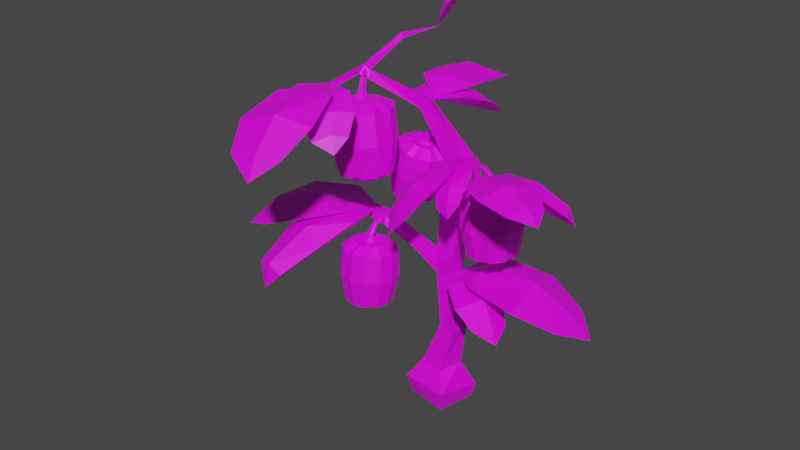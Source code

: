 # Source: Vegetable_Bell_Pepper_Green.blend  (saved by Blender 2.82.7; exported with 4.5.12 LTS)
import bpy
from mathutils import Matrix  # noqa: F401  (used for matrix-valued properties, if any)

bpy.ops.wm.read_factory_settings(use_empty=True)
scene = bpy.context.scene
scene.name = 'Scene'

# ---- collections
col_collection = bpy.data.collections.new('Collection'); scene.collection.children.link(col_collection)

# ---- images (referenced by path relative to the original .blend; pixels are not part of the script)
import os
ASSET_DIR = os.environ.get("B2B_ASSET_DIR", "")  # directory of the original .blend (textures are referenced by path, not embedded)
HERE = os.path.dirname(os.path.abspath(__file__))  # packed textures are extracted next to this script under _unpacked/

def load_image(name, relpath, width, height, colorspace="sRGB"):
    """Load a texture the original file referenced (path relative to the .blend, or extracted next to this script)."""
    p = next((c for c in (os.path.join(HERE, relpath), os.path.join(ASSET_DIR, relpath)) if relpath and os.path.exists(c)), "")
    if p:
        img = bpy.data.images.load(p, check_existing=True)
        img.name = name
    else:  # same state as the original file: an image datablock whose file is absent (Cycles renders it pink)
        img = bpy.data.images.new(name, width, height)
        img.source = "FILE"
        img.filepath = "//" + (relpath or name)
    img.colorspace_settings.name = colorspace
    return img
img_colorpalette_png = load_image('ColorPalette.png', 'ColorPalette.png', 1024, 1024, 'sRGB')

# ---- materials (node trees are filled in below, after node groups)
mat_colorpalette = bpy.data.materials.new('ColorPalette')
mat_colorpalette.use_transparent_shadow = False

# ---- material node trees
mat_colorpalette.use_nodes = True; mat_colorpalette.node_tree.nodes.clear()
_N = mat_colorpalette.node_tree.nodes; _L = mat_colorpalette.node_tree.links
n0 = _N.new('ShaderNodeOutputMaterial'); n0.name = 'Material Output'; n0.location = (300, 300)
n1 = _N.new('ShaderNodeBsdfPrincipled'); n1.name = 'Principled BSDF'; n1.location = (10, 300)
n1.distribution = 'GGX'
n1.subsurface_method = 'BURLEY'
n1.inputs[3].default_value = 1.45
n1.inputs[27].default_value = (0.0, 0.0, 0.0, 1.0)
n1.inputs[28].default_value = 1.0
n2 = _N.new('ShaderNodeTexImage'); n2.name = 'Image Texture'; n2.location = (-280, 280)
n2.image = img_colorpalette_png
_L.new(n1.outputs[0], n0.inputs[0])
_L.new(n2.outputs[0], n1.inputs[0])
n0.is_active_output = True

# ---- world
world_world = bpy.data.worlds.new('World'); scene.world = world_world
world_world.use_nodes = True; world_world.node_tree.nodes.clear()
_N = world_world.node_tree.nodes; _L = world_world.node_tree.links
n0 = _N.new('ShaderNodeOutputWorld'); n0.name = 'World Output'; n0.location = (300, 300)
n1 = _N.new('ShaderNodeBackground'); n1.name = 'Background'; n1.location = (10, 300)
n1.inputs[0].default_value = (0.05088, 0.05088, 0.05088, 1.0)
_L.new(n1.outputs[0], n0.inputs[0])
n0.is_active_output = True
world_world.color = (0.05088, 0.05088, 0.05088)
world_world.use_sun_shadow = False
world_world.sun_shadow_jitter_overblur = 0.0

# ---- meshes
me_cube_028 = bpy.data.meshes.new('Cube.028')
me_cube_028.from_pydata([(-0.294, -0.19, 0.07951), (-0.3385, -0.243, 0.4766), (-0.2102, 0.2643, 0.04276), (-0.1897, 0.2823, 0.5091), (0.2164, -0.2939, 0.08427), (0.269, -0.3482, 0.5267), (0.3052, 0.216, 0.04752), (0.3352, 0.2505, 0.344), (-0.1989, -0.09809, 0.8817), (-0.1023, 0.2012, 0.9275), (0.1076, -0.1803, 0.8625), (0.1899, 0.1263, 0.8625), (-0.01138, -0.02453, 1.749), (0.06627, 0.2149, 1.741), (0.2289, -0.07223, 1.761), (0.2452, 0.1461, 1.752), (-0.1063, 0.009555, 2.907), (-0.1351, 0.1641, 2.919), (0.1581, -0.0001983, 2.819), (0.08402, 0.2606, 2.775), (-0.0937, 0.02522, 4.171), (-0.1041, 0.242, 4.171), (0.1231, 0.03562, 4.171), (0.1127, 0.2524, 4.171), (0.003788, -0.002475, 5.357), (-0.03596, 0.224, 5.33), (0.2078, 0.03705, 5.486), (0.1892, 0.2508, 5.451), (-0.1713, -0.2509, 6.49), (-0.2268, -0.1182, 6.467), (-0.07017, -0.1994, 6.643), (-0.1415, -0.07565, 6.588), (-0.6051, -0.7238, 7.2), (-0.6831, -0.6611, 7.162), (-0.5938, -0.6639, 7.338), (-0.6522, -0.6169, 7.31), (-0.5897, -1.158, 7.133), (-0.6482, -1.146, 7.093), (-0.6191, -1.161, 7.228), (-0.6724, -1.151, 7.194), (-0.8664, -1.482, 6.485), (-0.1237, 0.1766, 3.212), (-0.09375, -0.004944, 3.2), (0.1439, -0.0204, 3.283), (0.0933, 0.266, 3.248), (0.169, 0.2466, 5.123), (0.1961, 0.0719, 5.124), (-0.0001835, 0.01824, 5.05), (-0.03561, 0.2457, 5.044), (-0.6029, -0.6061, 7.081), (-0.5871, -0.5799, 7.233), (-0.5379, -0.6254, 7.257), (-0.5373, -0.6668, 7.112), (-0.3186, -0.3979, 7.926), (-0.267, -0.4402, 7.958), (-0.2863, -0.394, 7.84), (-0.2352, -0.4419, 7.878), (-0.17, 0.05461, 7.914), (0.5538, -0.1376, 5.602), (0.5345, -0.1343, 5.752), (0.5237, -0.252, 5.802), (0.5327, -0.2377, 5.551), (0.8577, -0.5688, 5.631), (0.8835, -0.5537, 5.772), (0.8936, -0.6718, 5.812), (0.8662, -0.6933, 5.674), (1.071, -1.217, 5.277), (-0.318, -0.144, 3.604), (-0.3597, 0.00254, 3.463), (-0.3375, -0.1477, 3.452), (-0.3364, 0.0001599, 3.614), (-0.6762, -0.1115, 3.865), (-0.6733, -0.1367, 4.073), (-0.6449, -0.2779, 4.071), (-0.6328, -0.3077, 3.878), (-1.249, -0.06828, 3.922), (-1.268, -0.06833, 4.07), (-1.234, -0.2054, 4.087), (-1.211, -0.2108, 3.941), (-1.491, 0.01659, 3.575), (0.1224, 0.1069, 2.988), (1.569, 0.4916, 2.759), (1.649, -0.203, 2.842), (0.5339, 0.5352, 3.226), (0.5832, -0.2967, 3.199), (1.573, 0.1881, 2.949), (0.5028, 0.1302, 3.26), (1.186, -0.3951, 3.128), (1.083, 0.6455, 3.069), (1.144, 0.181, 3.323), (1.871, 0.1956, 2.518), (-0.5878, 1.088, 6.423), (0.9775, -0.1357, 2.484), (0.8206, -0.5353, 2.581), (0.483, 0.1948, 2.982), (0.2611, -0.2691, 3.033), (0.905, -0.3023, 2.625), (0.3498, -0.01496, 3.047), (0.5435, -0.5026, 2.87), (0.7917, 0.09098, 2.76), (0.7069, -0.1803, 2.943), (1.03, -0.3841, 2.301), (0.7144, 0.7821, 2.484), (1.005, 0.4657, 2.581), (0.2004, 0.4828, 2.982), (0.5198, 0.07983, 3.033), (0.8323, 0.6438, 2.625), (0.3304, 0.2711, 3.047), (0.8536, 0.231, 2.87), (0.4292, 0.7146, 2.76), (0.6357, 0.5193, 2.943), (0.9605, 0.7198, 2.301), (-0.04113, 1.213, 6.489), (-0.5299, 0.2581, 6.797), (0.1289, 0.3718, 6.776), (-0.3462, 1.118, 6.575), (-0.2042, 0.2696, 6.825), (0.1534, 0.8614, 6.719), (-0.667, 0.6857, 6.672), (-0.3022, 0.7763, 6.875), (-0.3788, 1.354, 6.229), (-0.03477, 0.6718, 6.202), (0.2978, 0.5824, 6.28), (-0.254, 0.248, 6.602), (0.1357, 0.1126, 6.642), (0.1045, 0.6289, 6.316), (-0.07488, 0.1606, 6.654), (0.2966, 0.3586, 6.512), (-0.1988, 0.5034, 6.424), (0.02502, 0.46, 6.571), (0.1586, 0.7355, 6.055), (-0.7429, 0.38, 6.202), (-0.5166, 0.6396, 6.28), (-0.4583, -0.003009, 6.602), (-0.1657, 0.2877, 6.642), (-0.6432, 0.4863, 6.316), (-0.3012, 0.1195, 6.654), (-0.316, 0.5402, 6.512), (-0.6636, 0.1586, 6.424), (-0.5264, 0.3407, 6.571), (-0.7153, 0.5817, 6.055), (-0.09779, 0.2527, 8.43), (0.05373, 0.1361, 8.579), (-0.2212, 0.1596, 8.149), (-0.0671, -0.03667, 8.16), (-0.04821, 0.195, 8.533), (-0.1572, 0.0564, 8.133), (0.008578, -0.01907, 8.417), (-0.1813, 0.2228, 8.314), (-0.1292, 0.08693, 8.371), (0.009352, 0.2642, 8.548), (-0.2219, -2.291, 6.567), (-0.8009, -2.386, 6.504), (-0.2571, -1.51, 7.327), (-0.9474, -1.571, 7.167), (-0.4831, -2.327, 6.674), (-0.598, -1.501, 7.307), (-0.9965, -2.053, 6.875), (-0.1311, -1.932, 7.017), (-0.5265, -2.027, 7.132), (-0.4433, -2.514, 6.219), (-0.7625, -1.795, 6.469), (-1.108, -1.692, 6.547), (-0.533, -1.448, 7.099), (-0.9331, -1.288, 7.154), (-0.9112, -1.759, 6.586), (-0.7174, -1.355, 7.17), (-1.107, -1.503, 6.886), (-0.5946, -1.673, 6.793), (-0.8331, -1.635, 6.932), (-0.9592, -1.821, 6.267), (-0.009971, -1.556, 6.698), (-0.2637, -1.812, 6.625), (-0.3068, -1.211, 7.244), (-0.6292, -1.488, 7.11), (-0.1257, -1.673, 6.749), (-0.4798, -1.331, 7.219), (-0.4795, -1.733, 6.879), (-0.09245, -1.362, 7.016), (-0.253, -1.558, 7.059), (-0.04181, -1.734, 6.452), (-0.8284, -0.1607, 4.062), (-1.835, -1.071, 3.726), (-2.194, -0.4985, 3.799), (-0.9195, -0.6811, 4.221), (-1.308, 0.02461, 4.189), (-1.967, -0.8091, 3.908), (-1.061, -0.3149, 4.254), (-1.874, -0.1399, 4.094), (-1.35, -1.005, 4.047), (-1.601, -0.6262, 4.287), (-2.217, -0.9373, 3.478), (-1.155, -1.496, 3.283), (-1.553, -1.402, 3.311), (-0.7471, -0.6841, 4.119), (-1.195, -0.5008, 4.146), (-1.339, -1.485, 3.443), (-0.9427, -0.5521, 4.192), (-1.475, -0.9724, 3.878), (-0.8956, -1.15, 3.775), (-1.143, -1.056, 4.059), (-1.351, -1.55, 2.941), (0.8186, -0.591, 5.741), (1.751, -0.7279, 5.778), (1.6, -1.167, 5.833), (1.121, -0.4062, 5.917), (0.9196, -0.9219, 5.892), (1.658, -0.9086, 5.898), (0.9874, -0.6412, 5.927), (1.255, -1.15, 5.942), (1.487, -0.4946, 5.905), (1.381, -0.7872, 6.073), (1.861, -0.9943, 5.663), (1.709, -0.1939, 5.402), (1.829, -0.4445, 5.481), (1.055, -0.3165, 5.818), (1.149, -0.6321, 5.895), (1.772, -0.2919, 5.541), (1.065, -0.4758, 5.888), (1.534, -0.5786, 5.809), (1.385, -0.1978, 5.657), (1.424, -0.3627, 5.882), (1.844, -0.2814, 5.21), (0.277, -1.08, 4.935), (-0.1078, -0.8279, 4.807), (0.5667, -0.664, 5.792), (0.1424, -0.3266, 5.594), (0.0931, -0.9725, 4.983), (0.3705, -0.4792, 5.754), (-0.09652, -0.5598, 5.195), (0.4639, -0.952, 5.414), (0.1701, -0.8095, 5.437), (0.07014, -1.068, 4.572), (0.2112, -0.5014, 4.996), (0.04928, -0.2667, 5.065), (0.4563, -0.4666, 5.62), (0.2922, -0.1685, 5.687), (0.129, -0.4115, 5.086), (0.386, -0.3211, 5.693), (0.1094, -0.1827, 5.392), (0.339, -0.5423, 5.3), (0.202, -0.4062, 5.401), (0.1016, -0.3986, 4.817), (0.7543, -0.7722, 5.316), (0.4837, -0.7835, 5.148), (0.6938, -0.4576, 5.833), (0.3784, -0.4402, 5.606), (0.6222, -0.784, 5.304), (0.5343, -0.4349, 5.757), (0.369, -0.6439, 5.353), (0.7696, -0.64, 5.621), (0.5726, -0.6735, 5.572), (0.6719, -0.8407, 5.061), (-1.02, -0.2719, 3.451), (-0.9699, -0.2321, 3.417), (-0.895, -0.1485, 3.432), (-0.7588, -0.1043, 3.424), (-0.6702, -0.1405, 3.399), (-0.5611, -0.1641, 3.409), (-0.4504, -0.2717, 3.43), (-0.4362, -0.3515, 3.404), (-0.4161, -0.4308, 3.438), (-0.4513, -0.5902, 3.446), (-0.5129, -0.6462, 3.427), (-0.5817, -0.7144, 3.463), (-0.7308, -0.7557, 3.473), (-0.8125, -0.7322, 3.444), (-0.8984, -0.7179, 3.467), (-1.012, -0.6197, 3.468), (-1.03, -0.5381, 3.439), (-1.071, -0.4536, 3.458), (-0.7986, -0.3831, 3.551), (-0.8138, -0.4072, 3.553), (-0.7761, -0.3657, 3.549), (-0.7489, -0.357, 3.548), (-0.7205, -0.3581, 3.547), (-0.6941, -0.3689, 3.546), (-0.6729, -0.3881, 3.547), (-0.6597, -0.4133, 3.548), (-0.6558, -0.4416, 3.55), (-0.6618, -0.4694, 3.552), (-0.677, -0.4935, 3.554), (-0.6995, -0.5109, 3.556), (-0.7267, -0.5196, 3.558), (-0.7552, -0.5185, 3.559), (-0.7816, -0.5077, 3.559), (-0.8027, -0.4885, 3.558), (-0.816, -0.4633, 3.557), (-0.8198, -0.4351, 3.555), (-0.8678, -0.3202, 3.554), (-0.8979, -0.3614, 3.579), (-0.829, -0.2855, 3.571), (-0.7517, -0.2608, 3.566), (-0.7006, -0.2667, 3.544), (-0.6514, -0.2826, 3.564), (-0.5913, -0.3371, 3.565), (-0.5706, -0.3847, 3.547), (-0.5599, -0.4348, 3.57), (-0.5771, -0.5141, 3.576), (-0.6077, -0.5562, 3.56), (-0.646, -0.59, 3.584), (-0.7233, -0.6147, 3.589), (-0.7749, -0.6097, 3.57), (-0.8236, -0.5929, 3.591), (-0.8837, -0.5384, 3.59), (-0.9049, -0.4917, 3.567), (-0.9151, -0.4407, 3.584), (-0.8337, -0.3962, 3.541), (-0.8016, -0.4028, 3.579), (-0.746, -0.3283, 3.533), (-0.7265, -0.3723, 3.575), (-0.6433, -0.3703, 3.532), (-0.6857, -0.4027, 3.575), (-0.6283, -0.4802, 3.539), (-0.681, -0.4604, 3.579), (-0.7159, -0.5481, 3.547), (-0.7237, -0.5033, 3.583), (-0.8187, -0.5061, 3.548), (-0.7952, -0.4796, 3.584), (-0.7263, -0.3916, 3.681), (-0.7738, -0.4088, 3.705), (-0.6995, -0.4107, 3.686), (-0.6955, -0.4458, 3.708), (-0.722, -0.4711, 3.732), (-0.7682, -0.4555, 3.734), (-0.7116, -0.2566, 3.939), (-0.7376, -0.2592, 3.962), (-0.6959, -0.2597, 3.954), (-0.6922, -0.2653, 3.988), (-0.706, -0.2692, 4.017), (-0.7325, -0.2666, 4.007), (-0.7433, -0.3787, 3.914), (-0.7101, -0.3863, 3.921), (-0.6924, -0.3745, 3.891), (-0.6966, -0.3581, 3.856), (-0.7491, -0.3568, 3.868), (-0.7162, -0.349, 3.842), (-0.4531, -0.3275, 2.855), (-0.9995, -0.32, 2.283), (-0.9548, -0.2841, 2.304), (-0.89, -0.2122, 2.277), (-0.7713, -0.1737, 2.269), (-0.6936, -0.2043, 2.289), (-0.5988, -0.2254, 2.276), (-0.5028, -0.3198, 2.263), (-0.4897, -0.3882, 2.293), (-0.4729, -0.4585, 2.272), (-0.5035, -0.5972, 2.286), (-0.5566, -0.645, 2.313), (-0.6172, -0.7055, 2.294), (-0.7471, -0.7416, 2.3), (-0.8176, -0.7199, 2.328), (-0.8929, -0.7083, 2.312), (-0.9916, -0.6228, 2.307), (-1.008, -0.5508, 2.324), (-1.043, -0.478, 2.301), (-0.8085, -0.4209, 2.194), (-0.8217, -0.4419, 2.196), (-0.7889, -0.4057, 2.192), (-0.7652, -0.3982, 2.19), (-0.7404, -0.3992, 2.19), (-0.7174, -0.4086, 2.189), (-0.699, -0.4253, 2.19), (-0.6874, -0.4472, 2.191), (-0.684, -0.4718, 2.192), (-0.6893, -0.4961, 2.194), (-0.7025, -0.5171, 2.196), (-0.7222, -0.5323, 2.198), (-0.7458, -0.5398, 2.199), (-0.7706, -0.5389, 2.2), (-0.7936, -0.5295, 2.2), (-0.812, -0.5128, 2.2), (-0.8236, -0.4908, 2.199), (-0.827, -0.4662, 2.197), (-0.8689, -0.3663, 2.188), (-0.8956, -0.403, 2.174), (-0.8355, -0.3369, 2.167), (-0.7682, -0.3153, 2.163), (-0.7232, -0.3197, 2.18), (-0.6808, -0.3343, 2.161), (-0.6284, -0.3818, 2.162), (-0.6099, -0.4225, 2.182), (-0.6011, -0.4669, 2.167), (-0.616, -0.536, 2.172), (-0.6423, -0.5719, 2.193), (-0.6761, -0.6021, 2.179), (-0.7434, -0.6237, 2.183), (-0.7879, -0.6185, 2.202), (-0.8308, -0.6047, 2.185), (-0.8832, -0.5572, 2.184), (-0.9012, -0.5157, 2.2), (-0.9105, -0.4721, 2.179), (-0.4532, -0.3276, 2.849), (-0.4008, -0.4435, 2.858), (-0.4219, -0.3578, 2.853), (-0.4376, -0.273, 2.848), (-0.5558, -0.1574, 2.845), (-0.6726, -0.1318, 2.848), (-0.7678, -0.09355, 2.849), (-0.9136, -0.1409, 2.858), (-0.9936, -0.2298, 2.867), (-1.048, -0.2732, 2.871), (-1.102, -0.4677, 2.886), (-1.058, -0.5577, 2.891), (-1.039, -0.6456, 2.896), (-0.9173, -0.7508, 2.898), (-0.825, -0.7656, 2.896), (-0.7379, -0.7915, 2.894), (-0.5782, -0.7472, 2.885), (-0.5041, -0.6735, 2.877), (-0.4385, -0.6141, 2.871), (0.8283, -0.3627, 5.133), (0.7612, -0.3715, 5.095), (0.6477, -0.4062, 5.108), (0.5005, -0.3722, 5.095), (0.4404, -0.2914, 5.065), (0.3544, -0.2106, 5.071), (0.3125, -0.05292, 5.089), (0.3434, 0.02692, 5.061), (0.368, 0.1099, 5.096), (0.4865, 0.235, 5.105), (0.573, 0.252, 5.087), (0.6719, 0.2766, 5.128), (0.8292, 0.233, 5.144), (0.8906, 0.167, 5.117), (0.9603, 0.1075, 5.145), (1.009, -0.04294, 5.151), (0.9823, -0.1273, 5.121), (0.9725, -0.2255, 5.142), (0.6869, -0.1405, 5.23), (0.7137, -0.127, 5.233), (0.6571, -0.1441, 5.227), (0.6278, -0.1372, 5.225), (0.6026, -0.1207, 5.222), (0.5846, -0.09657, 5.221), (0.5759, -0.06774, 5.221), (0.5776, -0.03767, 5.221), (0.5895, -0.01001, 5.223), (0.6101, 0.01193, 5.225), (0.6369, 0.02548, 5.228), (0.6667, 0.02903, 5.231), (0.696, 0.02213, 5.234), (0.7212, 0.005624, 5.236), (0.7392, -0.0185, 5.238), (0.7478, -0.04733, 5.238), (0.7462, -0.07739, 5.237), (0.7343, -0.1051, 5.236), (0.7152, -0.2351, 5.236), (0.7646, -0.214, 5.263), (0.661, -0.2453, 5.252), (0.5777, -0.2256, 5.245), (0.535, -0.1927, 5.219), (0.4988, -0.1514, 5.238), (0.4741, -0.0693, 5.237), (0.4815, -0.01508, 5.217), (0.4988, 0.03621, 5.241), (0.5574, 0.09866, 5.248), (0.6083, 0.12, 5.232), (0.661, 0.1299, 5.259), (0.7443, 0.1103, 5.267), (0.7885, 0.07753, 5.249), (0.8232, 0.03602, 5.273), (0.8479, -0.04607, 5.274), (0.842, -0.1, 5.251), (0.8232, -0.1516, 5.27), (0.7259, -0.1479, 5.221), (0.7001, -0.1242, 5.26), (0.6097, -0.1617, 5.209), (0.6155, -0.111, 5.252), (0.5396, -0.06784, 5.204), (0.5951, -0.0612, 5.251), (0.5857, 0.03985, 5.21), (0.6223, -0.006449, 5.255), (0.7019, 0.05364, 5.222), (0.6841, 0.009217, 5.261), (0.772, -0.04025, 5.227), (0.7359, -0.05117, 5.265), (0.6246, -0.0926, 5.364), (0.6767, -0.1027, 5.392), (0.6108, -0.06068, 5.369), (0.6259, -0.0266, 5.391), (0.6634, -0.01797, 5.418), (0.6967, -0.05724, 5.423), (0.535, -0.2049, 5.637), (0.5596, -0.2165, 5.662), (0.5223, -0.1934, 5.652), (0.5216, -0.1861, 5.688), (0.5359, -0.1898, 5.718), (0.5586, -0.2067, 5.709), (0.6304, -0.1118, 5.611), (0.6043, -0.08683, 5.618), (0.5823, -0.08804, 5.585), (0.5775, -0.1055, 5.549), (0.6242, -0.1351, 5.563), (0.5905, -0.1245, 5.534), (0.3518, -0.008119, 4.482), (0.8486, -0.3163, 3.899), (0.7883, -0.3243, 3.92), (0.6909, -0.3543, 3.889), (0.5627, -0.3247, 3.876), (0.5088, -0.2546, 3.894), (0.4347, -0.184, 3.876), (0.3993, -0.04642, 3.859), (0.4243, 0.02282, 3.89), (0.4476, 0.0954, 3.866), (0.5506, 0.2044, 3.883), (0.6243, 0.219, 3.913), (0.7123, 0.2406, 3.895), (0.8494, 0.2027, 3.907), (0.9011, 0.1449, 3.939), (0.9631, 0.09328, 3.925), (1.006, -0.03779, 3.924), (0.981, -0.1115, 3.943), (0.9738, -0.1969, 3.92), (0.7317, -0.1217, 3.797), (0.755, -0.1099, 3.8), (0.7057, -0.1248, 3.795), (0.6802, -0.1188, 3.792), (0.6582, -0.1044, 3.79), (0.6426, -0.08339, 3.789), (0.635, -0.05827, 3.789), (0.6365, -0.03208, 3.79), (0.6468, -0.007975, 3.791), (0.6647, 0.01114, 3.793), (0.6881, 0.02295, 3.796), (0.7141, 0.02603, 3.798), (0.7396, 0.02003, 3.801), (0.7615, 0.005645, 3.802), (0.7772, -0.01537, 3.804), (0.7848, -0.04049, 3.804), (0.7833, -0.06668, 3.803), (0.773, -0.09079, 3.802), (0.7566, -0.2041, 3.794), (0.8009, -0.1855, 3.78), (0.7106, -0.2127, 3.771), (0.6381, -0.1956, 3.764), (0.5996, -0.1671, 3.78), (0.5693, -0.1309, 3.758), (0.5478, -0.05937, 3.757), (0.553, -0.01235, 3.778), (0.5693, 0.03255, 3.761), (0.6204, 0.08696, 3.767), (0.6634, 0.1054, 3.79), (0.7107, 0.1142, 3.776), (0.7833, 0.09708, 3.783), (0.8205, 0.06834, 3.805), (0.852, 0.03239, 3.789), (0.8735, -0.03913, 3.79), (0.8671, -0.08637, 3.807), (0.852, -0.1311, 3.786), (0.3521, -0.008081, 4.476), (0.3676, 0.1254, 4.483), (0.3401, 0.03633, 4.478), (0.3082, -0.04899, 4.474), (0.3523, -0.218, 4.475), (0.444, -0.3047, 4.483), (0.5093, -0.391, 4.488), (0.667, -0.4275, 4.503), (0.7876, -0.3904, 4.515), (0.8606, -0.3808, 4.523), (1.015, -0.2339, 4.54), (1.024, -0.1288, 4.543), (1.054, -0.03834, 4.548), (1.002, 0.1228, 4.545), (0.9262, 0.1864, 4.539), (0.8616, 0.2572, 4.534), (0.6931, 0.3039, 4.518), (0.586, 0.2775, 4.507), (0.4944, 0.2594, 4.497), (-0.1619, 0.267, 5.451), (-0.1328, 0.2187, 5.408), (-0.05945, 0.1468, 5.394), (-0.0262, 0.02028, 5.377), (-0.06475, -0.05942, 5.373), (-0.08846, -0.1581, 5.396), (-0.1852, -0.2545, 5.461), (-0.2599, -0.2644, 5.469), (-0.3266, -0.279, 5.53), (-0.4659, -0.2399, 5.595), (-0.5158, -0.1814, 5.597), (-0.569, -0.1152, 5.651), (-0.599, 0.02295, 5.668), (-0.5789, 0.0963, 5.629), (-0.5601, 0.1745, 5.64), (-0.4686, 0.2738, 5.598), (-0.3993, 0.2873, 5.541), (-0.3205, 0.3207, 5.523), (-0.2557, 0.07002, 5.593), (-0.2763, 0.08496, 5.604), (-0.2413, 0.04866, 5.586), (-0.2348, 0.02345, 5.583), (-0.237, -0.002557, 5.584), (-0.2476, -0.02623, 5.589), (-0.2653, -0.04472, 5.598), (-0.288, -0.05579, 5.609), (-0.313, -0.0581, 5.621), (-0.3372, -0.05139, 5.633), (-0.3578, -0.03645, 5.644), (-0.3721, -0.01509, 5.651), (-0.3787, 0.01012, 5.654), (-0.3765, 0.03613, 5.653), (-0.3659, 0.0598, 5.648), (-0.3482, 0.07829, 5.639), (-0.3255, 0.08936, 5.628), (-0.3005, 0.09167, 5.616), (-0.197, 0.1306, 5.569), (-0.2293, 0.1602, 5.605), (-0.1654, 0.09384, 5.572), (-0.1469, 0.02208, 5.563), (-0.1569, -0.0246, 5.548), (-0.1702, -0.06872, 5.574), (-0.2206, -0.1214, 5.599), (-0.266, -0.1385, 5.602), (-0.3078, -0.1458, 5.642), (-0.3768, -0.1267, 5.676), (-0.4152, -0.09708, 5.676), (-0.4406, -0.06035, 5.708), (-0.4592, 0.01141, 5.718), (-0.4553, 0.05815, 5.697), (-0.4359, 0.1022, 5.707), (-0.3854, 0.1549, 5.682), (-0.3462, 0.172, 5.643), (-0.2983, 0.1793, 5.639), (-0.2673, 0.1025, 5.588), (-0.2694, 0.07395, 5.626), (-0.2113, 0.01941, 5.559), (-0.2457, 0.003917, 5.614), (-0.2525, -0.07275, 5.579), (-0.2742, -0.03214, 5.628), (-0.3497, -0.08176, 5.628), (-0.3251, -0.03389, 5.653), (-0.4057, 0.001383, 5.656), (-0.361, 0.006948, 5.671), (-0.3645, 0.09354, 5.636), (-0.3371, 0.07133, 5.659), (-0.2491, 0.005706, 5.715), (-0.2595, 0.0502, 5.741), (-0.2664, -0.01786, 5.728), (-0.2948, -0.01981, 5.761), (-0.3132, 0.005775, 5.791), (-0.2973, 0.04742, 5.785), (-0.09638, -0.01044, 5.894), (-0.09475, 0.01363, 5.915), (-0.09774, -0.02455, 5.91), (-0.09843, -0.02731, 5.943), (-0.09776, -0.0142, 5.968), (-0.09568, 0.009851, 5.958), (-0.2069, 0.02343, 5.917), (-0.2138, -0.006571, 5.928), (-0.208, -0.0236, 5.897), (-0.1977, -0.02083, 5.86), (-0.1932, 0.02726, 5.867), (-0.1908, -0.003438, 5.843), (-0.309, -0.2562, 4.972), (-0.3566, 0.2365, 4.433), (-0.3236, 0.1943, 4.441), (-0.2657, 0.1317, 4.393), (-0.2368, 0.02152, 4.377), (-0.2643, -0.04798, 4.41), (-0.2881, -0.1339, 4.411), (-0.3771, -0.2178, 4.44), (-0.4343, -0.2266, 4.494), (-0.5001, -0.2392, 4.502), (-0.6202, -0.2052, 4.566), (-0.6572, -0.1543, 4.605), (-0.7113, -0.09652, 4.608), (-0.7377, 0.02386, 4.62), (-0.7122, 0.08769, 4.633), (-0.7013, 0.1559, 4.611), (-0.6225, 0.2424, 4.57), (-0.5558, 0.2541, 4.557), (-0.4929, 0.2833, 4.507), (-0.4647, 0.06513, 4.402), (-0.4826, 0.07815, 4.411), (-0.4521, 0.04652, 4.395), (-0.4465, 0.02456, 4.392), (-0.4484, 0.001903, 4.393), (-0.4576, -0.01872, 4.398), (-0.473, -0.03483, 4.405), (-0.4928, -0.04448, 4.415), (-0.5146, -0.04649, 4.426), (-0.5357, -0.04064, 4.436), (-0.5536, -0.02762, 4.445), (-0.5661, -0.009013, 4.452), (-0.5718, 0.01295, 4.455), (-0.5699, 0.03561, 4.454), (-0.5607, 0.05623, 4.449), (-0.5452, 0.07234, 4.442), (-0.5254, 0.08199, 4.432), (-0.5037, 0.084, 4.421), (-0.4146, 0.118, 4.373), (-0.4481, 0.1438, 4.373), (-0.3925, 0.08596, 4.345), (-0.3763, 0.02344, 4.337), (-0.3797, -0.01729, 4.355), (-0.3966, -0.05568, 4.347), (-0.4406, -0.1015, 4.368), (-0.4748, -0.1165, 4.402), (-0.5165, -0.1229, 4.406), (-0.5766, -0.1062, 4.436), (-0.6048, -0.08044, 4.467), (-0.6322, -0.04838, 4.464), (-0.6484, 0.01414, 4.472), (-0.6397, 0.05481, 4.485), (-0.6281, 0.09325, 4.462), (-0.5841, 0.1391, 4.441), (-0.5446, 0.154, 4.438), (-0.5082, 0.1604, 4.403), (-0.3099, -0.2562, 4.966), (-0.4135, -0.2991, 5.021), (-0.3374, -0.2835, 4.983), (-0.2622, -0.2728, 4.946), (-0.1557, -0.1696, 4.893), (-0.1283, -0.06392, 4.88), (-0.09078, 0.02149, 4.862), (-0.1263, 0.157, 4.88), (-0.2012, 0.234, 4.918), (-0.2371, 0.2858, 4.936), (-0.4058, 0.3433, 5.02), (-0.4867, 0.3075, 5.06), (-0.5648, 0.293, 5.099), (-0.6623, 0.1867, 5.147), (-0.679, 0.1029, 5.154), (-0.7055, 0.02436, 5.167), (-0.6731, -0.1236, 5.15), (-0.6114, -0.1946, 5.119), (-0.5619, -0.2572, 5.094), (-0.8276, -0.8296, 6.647), (-0.8045, -0.7649, 6.615), (-0.7873, -0.6479, 6.636), (-0.6924, -0.5301, 6.642), (-0.5924, -0.5107, 6.629), (-0.483, -0.4687, 6.655), (-0.3244, -0.5001, 6.696), (-0.2647, -0.5622, 6.675), (-0.2028, -0.621, 6.718), (-0.1422, -0.7824, 6.729), (-0.1633, -0.8673, 6.705), (-0.1863, -0.9676, 6.738), (-0.2943, -1.09, 6.731), (-0.3785, -1.116, 6.69), (-0.4635, -1.154, 6.702), (-0.6199, -1.132, 6.684), (-0.6823, -1.071, 6.647), (-0.7674, -1.019, 6.657), (-0.5725, -0.8007, 6.786), (-0.5721, -0.8308, 6.788), (-0.5626, -0.7723, 6.786), (-0.5436, -0.7489, 6.787), (-0.5178, -0.7335, 6.79), (-0.4883, -0.7278, 6.793), (-0.4587, -0.7325, 6.797), (-0.4325, -0.7471, 6.802), (-0.4129, -0.7699, 6.805), (-0.4022, -0.798, 6.808), (-0.4018, -0.8281, 6.81), (-0.4117, -0.8565, 6.81), (-0.4307, -0.8799, 6.809), (-0.4565, -0.8954, 6.806), (-0.486, -0.9011, 6.803), (-0.5156, -0.8963, 6.799), (-0.5418, -0.8817, 6.794), (-0.5614, -0.8589, 6.791), (-0.6699, -0.7851, 6.777), (-0.6737, -0.8391, 6.801), (-0.6564, -0.7321, 6.798), (-0.6024, -0.6656, 6.802), (-0.553, -0.6412, 6.785), (-0.5013, -0.6269, 6.813), (-0.417, -0.6404, 6.824), (-0.3704, -0.6704, 6.81), (-0.3332, -0.7087, 6.839), (-0.3029, -0.7888, 6.847), (-0.3048, -0.8436, 6.828), (-0.3202, -0.8958, 6.851), (-0.3743, -0.9623, 6.847), (-0.4217, -0.9875, 6.82), (-0.4753, -1.001, 6.836), (-0.5597, -0.9874, 6.824), (-0.6043, -0.9582, 6.795), (-0.6434, -0.9191, 6.81), (-0.5954, -0.8324, 6.772), (-0.5651, -0.8201, 6.817), (-0.557, -0.7217, 6.771), (-0.5163, -0.7497, 6.819), (-0.4422, -0.6995, 6.785), (-0.4627, -0.753, 6.826), (-0.3658, -0.788, 6.8), (-0.4256, -0.8014, 6.834), (-0.4043, -0.8987, 6.8), (-0.4386, -0.8639, 6.835), (-0.5191, -0.9209, 6.786), (-0.5153, -0.8842, 6.827), (-0.5098, -0.7675, 6.932), (-0.5428, -0.8104, 6.953), (-0.4754, -0.7691, 6.942), (-0.4526, -0.7979, 6.967), (-0.4625, -0.8358, 6.991), (-0.5124, -0.8487, 6.987), (-0.5865, -0.642, 7.199), (-0.6089, -0.6594, 7.22), (-0.5715, -0.6358, 7.217), (-0.5665, -0.6388, 7.254), (-0.5777, -0.6505, 7.282), (-0.6022, -0.6635, 7.269), (-0.5428, -0.768, 7.175), (-0.5095, -0.7555, 7.187), (-0.4993, -0.7347, 7.157), (-0.5109, -0.7223, 7.119), (-0.5584, -0.7516, 7.124), (-0.5328, -0.7254, 7.101), (-0.2685, -0.546, 6.094), (-0.7282, -0.85, 5.422), (-0.7105, -0.7926, 5.448), (-0.6936, -0.6914, 5.424), (-0.6109, -0.5888, 5.429), (-0.5257, -0.5712, 5.461), (-0.4294, -0.535, 5.46), (-0.2897, -0.5629, 5.463), (-0.2401, -0.616, 5.501), (-0.1838, -0.6683, 5.483), (-0.1314, -0.8086, 5.502), (-0.1519, -0.8818, 5.526), (-0.1695, -0.9702, 5.502), (-0.2634, -1.077, 5.494), (-0.3394, -1.099, 5.513), (-0.4117, -1.132, 5.486), (-0.5477, -1.113, 5.464), (-0.604, -1.059, 5.477), (-0.6763, -1.015, 5.444), (-0.4976, -0.8282, 5.357), (-0.4973, -0.8544, 5.359), (-0.489, -0.8034, 5.357), (-0.4725, -0.783, 5.358), (-0.45, -0.7695, 5.36), (-0.4243, -0.7646, 5.364), (-0.3985, -0.7687, 5.367), (-0.3756, -0.7815, 5.371), (-0.3586, -0.8013, 5.374), (-0.3493, -0.8258, 5.377), (-0.3489, -0.852, 5.378), (-0.3575, -0.8768, 5.378), (-0.3741, -0.8971, 5.377), (-0.3965, -0.9106, 5.375), (-0.4222, -0.9156, 5.372), (-0.4481, -0.9114, 5.368), (-0.4709, -0.8987, 5.365), (-0.488, -0.8789, 5.361), (-0.5821, -0.8147, 5.341), (-0.5838, -0.8624, 5.325), (-0.5687, -0.7692, 5.322), (-0.5216, -0.7112, 5.325), (-0.4803, -0.6893, 5.348), (-0.4336, -0.6775, 5.335), (-0.3601, -0.6893, 5.345), (-0.3212, -0.7148, 5.37), (-0.2871, -0.7488, 5.358), (-0.2607, -0.8186, 5.365), (-0.2641, -0.8656, 5.386), (-0.2758, -0.9118, 5.368), (-0.3229, -0.9697, 5.365), (-0.3659, -0.991, 5.379), (-0.4109, -1.003, 5.355), (-0.4844, -0.9917, 5.345), (-0.525, -0.9655, 5.357), (-0.5574, -0.9321, 5.332), (-0.2682, -0.5462, 6.087), (-0.1556, -0.6184, 6.109), (-0.2234, -0.5548, 6.097), (-0.2859, -0.4888, 6.085), (-0.4566, -0.4549, 6.061), (-0.5744, -0.4997, 6.048), (-0.6804, -0.5208, 6.035), (-0.782, -0.647, 6.029), (-0.8016, -0.7719, 6.033), (-0.8249, -0.8418, 6.033), (-0.7607, -1.045, 6.053), (-0.6708, -1.099, 6.067), (-0.6027, -1.166, 6.08), (-0.4353, -1.189, 6.103), (-0.3453, -1.148, 6.112), (-0.2535, -1.121, 6.123), (-0.138, -0.9896, 6.131), (-0.1148, -0.8816, 6.128), (-0.09097, -0.7911, 6.127)], [], [(0, 1, 3, 2), (2, 3, 7, 6), (6, 7, 5, 4), (4, 5, 1, 0), (2, 6, 4, 0), (7, 3, 9, 11), (10, 11, 15, 14), (5, 7, 11, 10), (3, 1, 8, 9), (1, 5, 10, 8), (13, 12, 16, 17), (9, 8, 12, 13), (8, 10, 14, 12), (11, 9, 13, 15), (42, 43, 22, 20), (12, 14, 18, 16), (15, 13, 17, 19), (14, 15, 19, 18), (46, 45, 58, 61), (44, 41, 21, 23), (43, 44, 23, 22), (41, 42, 20, 21), (24, 26, 30, 28), (48, 47, 24, 25), (47, 46, 26, 24), (45, 48, 25, 27), (50, 49, 33, 35), (27, 25, 29, 31), (26, 27, 31, 30), (25, 24, 28, 29), (34, 35, 39, 38), (50, 35, 53, 55), (49, 52, 32, 33), (52, 51, 34, 32), (36, 38, 40), (33, 32, 36, 37), (32, 34, 38, 36), (35, 33, 37, 39), (18, 19, 44, 43), (39, 37, 40), (38, 39, 40), (37, 36, 40), (41, 17, 68, 70), (19, 17, 41, 44), (16, 18, 43, 42), (23, 21, 48, 45), (20, 22, 46, 47), (21, 20, 47, 48), (22, 23, 45, 46), (28, 30, 51, 52), (29, 28, 52, 49), (30, 31, 50, 51), (31, 29, 49, 50), (54, 56, 57), (35, 34, 54, 53), (51, 50, 55, 56), (34, 51, 56, 54), (26, 46, 61, 60), (53, 54, 57), (56, 55, 57), (55, 53, 57), (58, 59, 63, 62), (45, 27, 59, 58), (27, 26, 60, 59), (62, 63, 66), (60, 61, 65, 64), (59, 60, 64, 63), (61, 58, 62, 65), (16, 42, 67, 69), (65, 62, 66), (63, 64, 66), (64, 65, 66), (69, 67, 73, 74), (17, 16, 69, 68), (42, 41, 70, 67), (74, 73, 77, 78), (68, 69, 74, 71), (67, 70, 72, 73), (70, 68, 71, 72), (76, 75, 79), (72, 71, 75, 76), (71, 74, 78, 75), (73, 72, 76, 77), (75, 78, 79), (77, 76, 79), (78, 77, 79), (89, 87, 82, 85), (88, 89, 85, 81), (80, 86, 83), (80, 84, 86), (83, 86, 89, 88), (86, 84, 87, 89), (85, 82, 90), (81, 85, 90), (100, 98, 93, 96), (99, 100, 96, 92), (80, 97, 94), (80, 95, 97), (94, 97, 100, 99), (97, 95, 98, 100), (96, 93, 101), (92, 96, 101), (110, 108, 103, 106), (109, 110, 106, 102), (80, 107, 104), (80, 105, 107), (104, 107, 110, 109), (107, 105, 108, 110), (106, 103, 111), (102, 106, 111), (119, 117, 112, 115), (118, 119, 115, 91), (31, 116, 113), (31, 114, 116), (113, 116, 119, 118), (116, 114, 117, 119), (115, 112, 120), (91, 115, 120), (129, 127, 122, 125), (128, 129, 125, 121), (31, 126, 123), (31, 124, 126), (123, 126, 129, 128), (126, 124, 127, 129), (125, 122, 130), (121, 125, 130), (139, 137, 132, 135), (138, 139, 135, 131), (31, 136, 133), (31, 134, 136), (133, 136, 139, 138), (136, 134, 137, 139), (135, 132, 140), (131, 135, 140), (149, 147, 142, 145), (148, 149, 145, 141), (57, 146, 143), (57, 144, 146), (143, 146, 149, 148), (146, 144, 147, 149), (145, 142, 150), (141, 145, 150), (159, 157, 152, 155), (158, 159, 155, 151), (38, 156, 153), (38, 154, 156), (153, 156, 159, 158), (156, 154, 157, 159), (155, 152, 160), (151, 155, 160), (169, 167, 162, 165), (168, 169, 165, 161), (38, 166, 163), (38, 164, 166), (163, 166, 169, 168), (166, 164, 167, 169), (165, 162, 170), (161, 165, 170), (179, 177, 172, 175), (178, 179, 175, 171), (38, 176, 173), (38, 174, 176), (173, 176, 179, 178), (176, 174, 177, 179), (175, 172, 180), (171, 175, 180), (190, 188, 183, 186), (189, 190, 186, 182), (181, 187, 184), (181, 185, 187), (184, 187, 190, 189), (187, 185, 188, 190), (186, 183, 191), (182, 186, 191), (200, 198, 193, 196), (199, 200, 196, 192), (181, 197, 194), (181, 195, 197), (194, 197, 200, 199), (197, 195, 198, 200), (196, 193, 201, 192), (211, 209, 204, 207), (210, 211, 207, 203), (202, 208, 205), (202, 206, 208), (205, 208, 211, 210), (208, 206, 209, 211), (207, 204, 212), (203, 207, 212), (221, 219, 214, 217), (220, 221, 217, 213), (202, 218, 215), (202, 216, 218), (215, 218, 221, 220), (218, 216, 219, 221), (217, 214, 222, 213), (231, 229, 224, 227), (230, 231, 227, 223), (60, 228, 225), (60, 226, 228), (225, 228, 231, 230), (228, 226, 229, 231), (227, 224, 232), (223, 227, 232), (241, 239, 234, 237), (240, 241, 237, 233), (60, 238, 235), (60, 236, 238), (235, 238, 241, 240), (238, 236, 239, 241), (237, 234, 242), (233, 237, 242), (251, 249, 244, 247), (250, 251, 247, 243), (60, 248, 245), (60, 246, 248), (245, 248, 251, 250), (248, 246, 249, 251), (247, 244, 252), (243, 247, 252), (80, 83, 88, 81, 90, 82, 87, 84), (93, 98, 95, 80, 94, 99, 92, 101), (113, 118, 91, 120, 112, 117, 114, 31), (103, 108, 105, 80, 104, 109, 102, 111), (122, 127, 124, 31, 123, 128, 121, 130), (132, 137, 134, 31, 133, 138, 131, 140), (142, 147, 144, 57, 143, 148, 141, 150), (153, 158, 151, 160, 152, 157, 154, 38), (162, 167, 164, 38, 163, 168, 161, 170), (172, 177, 174, 38, 173, 178, 171, 180), (183, 188, 185, 181, 184, 189, 182, 191), (193, 198, 195, 181, 194, 199, 192, 201), (202, 205, 210, 203, 212, 204, 209, 206), (214, 219, 216, 202, 215, 220, 213, 222), (225, 230, 223, 232, 224, 229, 226, 60), (234, 239, 236, 60, 235, 240, 233, 242), (244, 249, 246, 60, 245, 250, 243, 252), (267, 266, 302, 303), (319, 320, 335, 336), (255, 254, 289, 291), (260, 259, 295, 296), (265, 264, 300, 301), (270, 269, 305, 306), (258, 257, 293, 294), (263, 262, 298, 299), (268, 267, 303, 304), (256, 255, 291, 292), (261, 260, 296, 297), (254, 253, 290, 289), (266, 265, 301, 302), (253, 270, 306, 290), (259, 258, 294, 295), (264, 263, 299, 300), (269, 268, 304, 305), (257, 256, 292, 293), (262, 261, 297, 298), (272, 271, 289, 290), (271, 273, 291, 289), (273, 274, 292, 291), (274, 275, 293, 292), (275, 276, 294, 293), (276, 277, 295, 294), (277, 278, 296, 295), (278, 279, 297, 296), (279, 280, 298, 297), (280, 281, 299, 298), (281, 282, 300, 299), (282, 283, 301, 300), (283, 284, 302, 301), (284, 285, 303, 302), (285, 286, 304, 303), (286, 287, 305, 304), (287, 288, 306, 305), (288, 272, 290, 306), (307, 308, 310, 309), (309, 310, 312, 311), (311, 312, 314, 313), (313, 314, 316, 315), (314, 312, 321, 322), (315, 316, 318, 317), (317, 318, 308, 307), (307, 309, 311, 313, 315, 317), (308, 318, 324, 320), (316, 314, 322, 323), (312, 310, 319, 321), (318, 316, 323, 324), (310, 308, 320, 319), (335, 331, 330, 326), (333, 334, 327, 328), (324, 323, 332, 331), (323, 322, 333, 332), (336, 335, 326, 325), (332, 333, 328, 329), (321, 319, 336, 334), (320, 324, 331, 335), (331, 332, 329, 330), (322, 321, 334, 333), (334, 336, 325, 327), (352, 388, 387, 351), (340, 376, 374, 339), (345, 381, 380, 344), (350, 386, 385, 349), (355, 391, 390, 354), (343, 379, 378, 342), (348, 384, 383, 347), (353, 389, 388, 352), (341, 377, 376, 340), (346, 382, 381, 345), (339, 374, 375, 338), (351, 387, 386, 350), (338, 375, 391, 355), (344, 380, 379, 343), (349, 385, 384, 348), (354, 390, 389, 353), (342, 378, 377, 341), (347, 383, 382, 346), (357, 375, 374, 356), (356, 374, 376, 358), (358, 376, 377, 359), (359, 377, 378, 360), (360, 378, 379, 361), (361, 379, 380, 362), (362, 380, 381, 363), (363, 381, 382, 364), (364, 382, 383, 365), (365, 383, 384, 366), (366, 384, 385, 367), (367, 385, 386, 368), (368, 386, 387, 369), (369, 387, 388, 370), (370, 388, 389, 371), (371, 389, 390, 372), (372, 390, 391, 373), (373, 391, 375, 357), (356, 358, 359, 360, 361, 362, 363, 364, 365, 366, 367, 368, 369, 370, 371, 372, 373, 357), (394, 393, 346, 345), (396, 395, 344, 343), (398, 397, 342, 341), (400, 399, 340, 339), (402, 401, 338, 355), (404, 403, 354, 353), (406, 405, 352, 351), (408, 407, 350, 349), (410, 409, 348, 347), (407, 406, 351, 350), (409, 408, 349, 348), (393, 410, 347, 346), (395, 394, 345, 344), (397, 396, 343, 342), (399, 398, 341, 340), (401, 400, 339, 338), (403, 402, 355, 354), (405, 404, 353, 352), (267, 268, 404, 405), (269, 270, 402, 403), (253, 254, 400, 401), (255, 256, 398, 399), (257, 258, 396, 397), (259, 260, 394, 395), (261, 262, 410, 393), (263, 264, 408, 409), (265, 266, 406, 407), (262, 263, 409, 410), (264, 265, 407, 408), (266, 267, 405, 406), (268, 269, 403, 404), (270, 253, 401, 402), (254, 255, 399, 400), (256, 257, 397, 398), (258, 259, 395, 396), (260, 261, 393, 394), (425, 424, 460, 461), (477, 478, 493, 494), (413, 412, 447, 449), (418, 417, 453, 454), (423, 422, 458, 459), (428, 427, 463, 464), (416, 415, 451, 452), (421, 420, 456, 457), (426, 425, 461, 462), (414, 413, 449, 450), (419, 418, 454, 455), (412, 411, 448, 447), (424, 423, 459, 460), (411, 428, 464, 448), (417, 416, 452, 453), (422, 421, 457, 458), (427, 426, 462, 463), (415, 414, 450, 451), (420, 419, 455, 456), (430, 429, 447, 448), (429, 431, 449, 447), (431, 432, 450, 449), (432, 433, 451, 450), (433, 434, 452, 451), (434, 435, 453, 452), (435, 436, 454, 453), (436, 437, 455, 454), (437, 438, 456, 455), (438, 439, 457, 456), (439, 440, 458, 457), (440, 441, 459, 458), (441, 442, 460, 459), (442, 443, 461, 460), (443, 444, 462, 461), (444, 445, 463, 462), (445, 446, 464, 463), (446, 430, 448, 464), (465, 466, 468, 467), (467, 468, 470, 469), (469, 470, 472, 471), (471, 472, 474, 473), (472, 470, 479, 480), (473, 474, 476, 475), (475, 476, 466, 465), (465, 467, 469, 471, 473, 475), (466, 476, 482, 478), (474, 472, 480, 481), (470, 468, 477, 479), (476, 474, 481, 482), (468, 466, 478, 477), (493, 489, 488, 484), (491, 492, 485, 486), (482, 481, 490, 489), (481, 480, 491, 490), (494, 493, 484, 483), (490, 491, 486, 487), (479, 477, 494, 492), (478, 482, 489, 493), (489, 490, 487, 488), (480, 479, 492, 491), (492, 494, 483, 485), (510, 546, 545, 509), (498, 534, 532, 497), (503, 539, 538, 502), (508, 544, 543, 507), (513, 549, 548, 512), (501, 537, 536, 500), (506, 542, 541, 505), (511, 547, 546, 510), (499, 535, 534, 498), (504, 540, 539, 503), (497, 532, 533, 496), (509, 545, 544, 508), (496, 533, 549, 513), (502, 538, 537, 501), (507, 543, 542, 506), (512, 548, 547, 511), (500, 536, 535, 499), (505, 541, 540, 504), (515, 533, 532, 514), (514, 532, 534, 516), (516, 534, 535, 517), (517, 535, 536, 518), (518, 536, 537, 519), (519, 537, 538, 520), (520, 538, 539, 521), (521, 539, 540, 522), (522, 540, 541, 523), (523, 541, 542, 524), (524, 542, 543, 525), (525, 543, 544, 526), (526, 544, 545, 527), (527, 545, 546, 528), (528, 546, 547, 529), (529, 547, 548, 530), (530, 548, 549, 531), (531, 549, 533, 515), (514, 516, 517, 518, 519, 520, 521, 522, 523, 524, 525, 526, 527, 528, 529, 530, 531, 515), (552, 551, 504, 503), (554, 553, 502, 501), (556, 555, 500, 499), (558, 557, 498, 497), (560, 559, 496, 513), (562, 561, 512, 511), (564, 563, 510, 509), (566, 565, 508, 507), (568, 567, 506, 505), (565, 564, 509, 508), (567, 566, 507, 506), (551, 568, 505, 504), (553, 552, 503, 502), (555, 554, 501, 500), (557, 556, 499, 498), (559, 558, 497, 496), (561, 560, 513, 512), (563, 562, 511, 510), (425, 426, 562, 563), (427, 428, 560, 561), (411, 412, 558, 559), (413, 414, 556, 557), (415, 416, 554, 555), (417, 418, 552, 553), (419, 420, 568, 551), (421, 422, 566, 567), (423, 424, 564, 565), (420, 421, 567, 568), (422, 423, 565, 566), (424, 425, 563, 564), (426, 427, 561, 562), (428, 411, 559, 560), (412, 413, 557, 558), (414, 415, 555, 556), (416, 417, 553, 554), (418, 419, 551, 552), (583, 582, 618, 619), (635, 636, 651, 652), (571, 570, 605, 607), (576, 575, 611, 612), (581, 580, 616, 617), (586, 585, 621, 622), (574, 573, 609, 610), (579, 578, 614, 615), (584, 583, 619, 620), (572, 571, 607, 608), (577, 576, 612, 613), (570, 569, 606, 605), (582, 581, 617, 618), (569, 586, 622, 606), (575, 574, 610, 611), (580, 579, 615, 616), (585, 584, 620, 621), (573, 572, 608, 609), (578, 577, 613, 614), (588, 587, 605, 606), (587, 589, 607, 605), (589, 590, 608, 607), (590, 591, 609, 608), (591, 592, 610, 609), (592, 593, 611, 610), (593, 594, 612, 611), (594, 595, 613, 612), (595, 596, 614, 613), (596, 597, 615, 614), (597, 598, 616, 615), (598, 599, 617, 616), (599, 600, 618, 617), (600, 601, 619, 618), (601, 602, 620, 619), (602, 603, 621, 620), (603, 604, 622, 621), (604, 588, 606, 622), (623, 624, 626, 625), (625, 626, 628, 627), (627, 628, 630, 629), (629, 630, 632, 631), (630, 628, 637, 638), (631, 632, 634, 633), (633, 634, 624, 623), (623, 625, 627, 629, 631, 633), (624, 634, 640, 636), (632, 630, 638, 639), (628, 626, 635, 637), (634, 632, 639, 640), (626, 624, 636, 635), (651, 647, 646, 642), (649, 650, 643, 644), (640, 639, 648, 647), (639, 638, 649, 648), (652, 651, 642, 641), (648, 649, 644, 645), (637, 635, 652, 650), (636, 640, 647, 651), (647, 648, 645, 646), (638, 637, 650, 649), (650, 652, 641, 643), (668, 704, 703, 667), (656, 692, 690, 655), (661, 697, 696, 660), (666, 702, 701, 665), (671, 707, 706, 670), (659, 695, 694, 658), (664, 700, 699, 663), (669, 705, 704, 668), (657, 693, 692, 656), (662, 698, 697, 661), (655, 690, 691, 654), (667, 703, 702, 666), (654, 691, 707, 671), (660, 696, 695, 659), (665, 701, 700, 664), (670, 706, 705, 669), (658, 694, 693, 657), (663, 699, 698, 662), (673, 691, 690, 672), (672, 690, 692, 674), (674, 692, 693, 675), (675, 693, 694, 676), (676, 694, 695, 677), (677, 695, 696, 678), (678, 696, 697, 679), (679, 697, 698, 680), (680, 698, 699, 681), (681, 699, 700, 682), (682, 700, 701, 683), (683, 701, 702, 684), (684, 702, 703, 685), (685, 703, 704, 686), (686, 704, 705, 687), (687, 705, 706, 688), (688, 706, 707, 689), (689, 707, 691, 673), (672, 674, 675, 676, 677, 678, 679, 680, 681, 682, 683, 684, 685, 686, 687, 688, 689, 673), (710, 709, 662, 661), (712, 711, 660, 659), (714, 713, 658, 657), (716, 715, 656, 655), (718, 717, 654, 671), (720, 719, 670, 669), (722, 721, 668, 667), (724, 723, 666, 665), (726, 725, 664, 663), (723, 722, 667, 666), (725, 724, 665, 664), (709, 726, 663, 662), (711, 710, 661, 660), (713, 712, 659, 658), (715, 714, 657, 656), (717, 716, 655, 654), (719, 718, 671, 670), (721, 720, 669, 668), (583, 584, 720, 721), (585, 586, 718, 719), (569, 570, 716, 717), (571, 572, 714, 715), (573, 574, 712, 713), (575, 576, 710, 711), (577, 578, 726, 709), (579, 580, 724, 725), (581, 582, 722, 723), (578, 579, 725, 726), (580, 581, 723, 724), (582, 583, 721, 722), (584, 585, 719, 720), (586, 569, 717, 718), (570, 571, 715, 716), (572, 573, 713, 714), (574, 575, 711, 712), (576, 577, 709, 710), (741, 740, 776, 777), (793, 794, 809, 810), (729, 728, 763, 765), (734, 733, 769, 770), (739, 738, 774, 775), (744, 743, 779, 780), (732, 731, 767, 768), (737, 736, 772, 773), (742, 741, 777, 778), (730, 729, 765, 766), (735, 734, 770, 771), (728, 727, 764, 763), (740, 739, 775, 776), (727, 744, 780, 764), (733, 732, 768, 769), (738, 737, 773, 774), (743, 742, 778, 779), (731, 730, 766, 767), (736, 735, 771, 772), (746, 745, 763, 764), (745, 747, 765, 763), (747, 748, 766, 765), (748, 749, 767, 766), (749, 750, 768, 767), (750, 751, 769, 768), (751, 752, 770, 769), (752, 753, 771, 770), (753, 754, 772, 771), (754, 755, 773, 772), (755, 756, 774, 773), (756, 757, 775, 774), (757, 758, 776, 775), (758, 759, 777, 776), (759, 760, 778, 777), (760, 761, 779, 778), (761, 762, 780, 779), (762, 746, 764, 780), (781, 782, 784, 783), (783, 784, 786, 785), (785, 786, 788, 787), (787, 788, 790, 789), (788, 786, 795, 796), (789, 790, 792, 791), (791, 792, 782, 781), (781, 783, 785, 787, 789, 791), (782, 792, 798, 794), (790, 788, 796, 797), (786, 784, 793, 795), (792, 790, 797, 798), (784, 782, 794, 793), (809, 805, 804, 800), (807, 808, 801, 802), (798, 797, 806, 805), (797, 796, 807, 806), (810, 809, 800, 799), (806, 807, 802, 803), (795, 793, 810, 808), (794, 798, 805, 809), (805, 806, 803, 804), (796, 795, 808, 807), (808, 810, 799, 801), (826, 862, 861, 825), (814, 850, 848, 813), (819, 855, 854, 818), (824, 860, 859, 823), (829, 865, 864, 828), (817, 853, 852, 816), (822, 858, 857, 821), (827, 863, 862, 826), (815, 851, 850, 814), (820, 856, 855, 819), (813, 848, 849, 812), (825, 861, 860, 824), (812, 849, 865, 829), (818, 854, 853, 817), (823, 859, 858, 822), (828, 864, 863, 827), (816, 852, 851, 815), (821, 857, 856, 820), (831, 849, 848, 830), (830, 848, 850, 832), (832, 850, 851, 833), (833, 851, 852, 834), (834, 852, 853, 835), (835, 853, 854, 836), (836, 854, 855, 837), (837, 855, 856, 838), (838, 856, 857, 839), (839, 857, 858, 840), (840, 858, 859, 841), (841, 859, 860, 842), (842, 860, 861, 843), (843, 861, 862, 844), (844, 862, 863, 845), (845, 863, 864, 846), (846, 864, 865, 847), (847, 865, 849, 831), (830, 832, 833, 834, 835, 836, 837, 838, 839, 840, 841, 842, 843, 844, 845, 846, 847, 831), (868, 867, 820, 819), (870, 869, 818, 817), (872, 871, 816, 815), (874, 873, 814, 813), (876, 875, 812, 829), (878, 877, 828, 827), (880, 879, 826, 825), (882, 881, 824, 823), (884, 883, 822, 821), (881, 880, 825, 824), (883, 882, 823, 822), (867, 884, 821, 820), (869, 868, 819, 818), (871, 870, 817, 816), (873, 872, 815, 814), (875, 874, 813, 812), (877, 876, 829, 828), (879, 878, 827, 826), (741, 742, 878, 879), (743, 744, 876, 877), (727, 728, 874, 875), (729, 730, 872, 873), (731, 732, 870, 871), (733, 734, 868, 869), (735, 736, 884, 867), (737, 738, 882, 883), (739, 740, 880, 881), (736, 737, 883, 884), (738, 739, 881, 882), (740, 741, 879, 880), (742, 743, 877, 878), (744, 727, 875, 876), (728, 729, 873, 874), (730, 731, 871, 872), (732, 733, 869, 870), (734, 735, 867, 868)])
_uv = me_cube_028.uv_layers.new(name='UVMap')
_uv.uv.foreach_set('vector', [0.6657, 0.166, 0.6739, 0.166, 0.6739, 0.1743, 0.6657, 0.1743, 0.6657, 0.1743, 0.6739, 0.1743, 0.6739, 0.1826, 0.6657, 0.1826, 0.6657, 0.1826, 0.6739, 0.1826, 0.6739, 0.1908, 0.6657, 0.1908, 0.6657, 0.1908, 0.6739, 0.1908, 0.6739, 0.1991, 0.6657, 0.1991, 0.6574, 0.1826, 0.6657, 0.1826, 0.6657, 0.1908, 0.6574, 0.1908, 0.6739, 0.1826, 0.6739, 0.1743, 0.6739, 0.1743, 0.6739, 0.1826, 0.6739, 0.1908, 0.6739, 0.1826, 0.6739, 0.1826, 0.6739, 0.1908, 0.6739, 0.1908, 0.6739, 0.1826, 0.6739, 0.1826, 0.6739, 0.1908, 0.6739, 0.1743, 0.6739, 0.166, 0.6739, 0.166, 0.6739, 0.1743, 0.6739, 0.1991, 0.6739, 0.1908, 0.6739, 0.1908, 0.6739, 0.1991, 0.6739, 0.1743, 0.6739, 0.166, 0.6739, 0.166, 0.6739, 0.1743, 0.6739, 0.1743, 0.6739, 0.166, 0.6739, 0.166, 0.6739, 0.1743, 0.6739, 0.1991, 0.6739, 0.1908, 0.6739, 0.1908, 0.6739, 0.1991, 0.6739, 0.1826, 0.6739, 0.1743, 0.6739, 0.1743, 0.6739, 0.1826, 0.6739, 0.1991, 0.6739, 0.1908, 0.6739, 0.1908, 0.6739, 0.1991, 0.6739, 0.1991, 0.6739, 0.1908, 0.6739, 0.1908, 0.6739, 0.1991, 0.6739, 0.1826, 0.6739, 0.1743, 0.6739, 0.1743, 0.6739, 0.1826, 0.6739, 0.1908, 0.6739, 0.1826, 0.6739, 0.1826, 0.6739, 0.1908, 0.6739, 0.1908, 0.6739, 0.1826, 0.6739, 0.1826, 0.6739, 0.1908, 0.6739, 0.1826, 0.6739, 0.1743, 0.6739, 0.1743, 0.6739, 0.1826, 0.6739, 0.1908, 0.6739, 0.1826, 0.6739, 0.1826, 0.6739, 0.1908, 0.6739, 0.1743, 0.6739, 0.166, 0.6739, 0.166, 0.6739, 0.1743, 0.6739, 0.1991, 0.6739, 0.1908, 0.6739, 0.1908, 0.6739, 0.1991, 0.6739, 0.1743, 0.6739, 0.166, 0.6739, 0.166, 0.6739, 0.1743, 0.6739, 0.1991, 0.6739, 0.1908, 0.6739, 0.1908, 0.6739, 0.1991, 0.6739, 0.1826, 0.6739, 0.1743, 0.6739, 0.1743, 0.6739, 0.1826, 0.6739, 0.1826, 0.6739, 0.1743, 0.6739, 0.1743, 0.6739, 0.1826, 0.6739, 0.1826, 0.6739, 0.1743, 0.6739, 0.1743, 0.6739, 0.1826, 0.6739, 0.1908, 0.6739, 0.1826, 0.6739, 0.1826, 0.6739, 0.1908, 0.6739, 0.1743, 0.6739, 0.166, 0.6739, 0.166, 0.6739, 0.1743, 0.6739, 0.1908, 0.6739, 0.1826, 0.6739, 0.1826, 0.6739, 0.1908, 0.6739, 0.1826, 0.6739, 0.1826, 0.6739, 0.1826, 0.6739, 0.1826, 0.6739, 0.1743, 0.6739, 0.166, 0.6739, 0.166, 0.6739, 0.1743, 0.6739, 0.1991, 0.6739, 0.1908, 0.6739, 0.1908, 0.6739, 0.1991, 0.6739, 0.1991, 0.6739, 0.1908, 0.6739, 0.1991, 0.6739, 0.1743, 0.6739, 0.166, 0.6739, 0.166, 0.6739, 0.1743, 0.6739, 0.1991, 0.6739, 0.1908, 0.6739, 0.1908, 0.6739, 0.1991, 0.6739, 0.1826, 0.6739, 0.1743, 0.6739, 0.1743, 0.6739, 0.1826, 0.6739, 0.1908, 0.6739, 0.1826, 0.6739, 0.1826, 0.6739, 0.1908, 0.6739, 0.1826, 0.6739, 0.1743, 0.6739, 0.1826, 0.6739, 0.1908, 0.6739, 0.1826, 0.6739, 0.1908, 0.6739, 0.1743, 0.6739, 0.166, 0.6739, 0.1743, 0.6739, 0.1743, 0.6739, 0.1743, 0.6739, 0.1743, 0.6739, 0.1743, 0.6739, 0.1826, 0.6739, 0.1743, 0.6739, 0.1743, 0.6739, 0.1826, 0.6739, 0.1991, 0.6739, 0.1908, 0.6739, 0.1908, 0.6739, 0.1991, 0.6739, 0.1826, 0.6739, 0.1743, 0.6739, 0.1743, 0.6739, 0.1826, 0.6739, 0.1991, 0.6739, 0.1908, 0.6739, 0.1908, 0.6739, 0.1991, 0.6739, 0.1743, 0.6739, 0.166, 0.6739, 0.166, 0.6739, 0.1743, 0.6739, 0.1908, 0.6739, 0.1826, 0.6739, 0.1826, 0.6739, 0.1908, 0.6739, 0.1991, 0.6739, 0.1908, 0.6739, 0.1908, 0.6739, 0.1991, 0.6739, 0.1743, 0.6739, 0.166, 0.6739, 0.166, 0.6739, 0.1743, 0.6739, 0.1908, 0.6739, 0.1826, 0.6739, 0.1826, 0.6739, 0.1908, 0.6739, 0.1826, 0.6739, 0.1743, 0.6739, 0.1743, 0.6739, 0.1826, 0.6739, 0.1908, 0.6739, 0.1908, 0.6739, 0.1908, 0.6739, 0.1826, 0.6739, 0.1908, 0.6739, 0.1908, 0.6739, 0.1826, 0.6739, 0.1908, 0.6739, 0.1826, 0.6739, 0.1826, 0.6739, 0.1908, 0.6739, 0.1908, 0.6739, 0.1908, 0.6739, 0.1908, 0.6739, 0.1908, 0.6739, 0.1908, 0.6739, 0.1908, 0.6739, 0.1908, 0.6739, 0.1908, 0.6739, 0.1826, 0.6739, 0.1908, 0.6739, 0.1826, 0.6739, 0.1908, 0.6739, 0.1826, 0.6739, 0.1908, 0.6739, 0.1826, 0.6739, 0.1826, 0.6739, 0.1826, 0.6739, 0.1826, 0.6739, 0.1826, 0.6739, 0.1826, 0.6739, 0.1826, 0.6739, 0.1826, 0.6739, 0.1826, 0.6739, 0.1826, 0.6739, 0.1826, 0.6739, 0.1826, 0.6739, 0.1908, 0.6739, 0.1908, 0.6739, 0.1826, 0.6739, 0.1826, 0.6739, 0.1826, 0.6739, 0.1826, 0.6739, 0.1908, 0.6739, 0.1908, 0.6739, 0.1908, 0.6739, 0.1908, 0.6739, 0.1826, 0.6739, 0.1908, 0.6739, 0.1908, 0.6739, 0.1826, 0.6739, 0.1908, 0.6739, 0.1826, 0.6739, 0.1826, 0.6739, 0.1908, 0.6739, 0.1991, 0.6739, 0.1991, 0.6739, 0.1991, 0.6739, 0.1991, 0.6739, 0.1908, 0.6739, 0.1826, 0.6739, 0.1908, 0.6739, 0.1826, 0.6739, 0.1908, 0.6739, 0.1826, 0.6739, 0.1908, 0.6739, 0.1908, 0.6739, 0.1908, 0.6739, 0.1991, 0.6739, 0.1991, 0.6739, 0.1991, 0.6739, 0.1991, 0.6739, 0.1743, 0.6739, 0.166, 0.6739, 0.166, 0.6739, 0.1743, 0.6739, 0.166, 0.6739, 0.1743, 0.6739, 0.1743, 0.6739, 0.166, 0.6739, 0.1991, 0.6739, 0.1991, 0.6739, 0.1991, 0.6739, 0.1991, 0.6739, 0.1743, 0.6739, 0.166, 0.6739, 0.166, 0.6739, 0.1743, 0.6739, 0.166, 0.6739, 0.1743, 0.6739, 0.1743, 0.6739, 0.166, 0.6739, 0.1743, 0.6739, 0.1743, 0.6739, 0.1743, 0.6739, 0.1743, 0.6739, 0.1743, 0.6739, 0.1743, 0.6739, 0.1743, 0.6739, 0.1743, 0.6739, 0.1743, 0.6739, 0.1743, 0.6739, 0.1743, 0.6739, 0.1743, 0.6739, 0.166, 0.6739, 0.166, 0.6739, 0.1743, 0.6739, 0.166, 0.6739, 0.1743, 0.6739, 0.1743, 0.6739, 0.166, 0.6739, 0.1743, 0.6739, 0.166, 0.6739, 0.1743, 0.6739, 0.166, 0.6739, 0.1743, 0.6739, 0.166, 0.6739, 0.1991, 0.6739, 0.1991, 0.6739, 0.1991, 0.6772, 0.2012, 0.7047, 0.2012, 0.7047, 0.22, 0.6772, 0.22, 0.6496, 0.2012, 0.6772, 0.2012, 0.6772, 0.22, 0.6496, 0.22, 0.6772, 0.1648, 0.6772, 0.1924, 0.6496, 0.1924, 0.7047, 0.1648, 0.7047, 0.1924, 0.6772, 0.1924, 0.6496, 0.1924, 0.6772, 0.1924, 0.6772, 0.2012, 0.6496, 0.2012, 0.6772, 0.1924, 0.7047, 0.1924, 0.7047, 0.2012, 0.6772, 0.2012, 0.6772, 0.22, 0.7047, 0.22, 0.6772, 0.22, 0.6496, 0.22, 0.6772, 0.22, 0.6496, 0.22, 0.6772, 0.2012, 0.7047, 0.2012, 0.7047, 0.22, 0.6772, 0.22, 0.6496, 0.2012, 0.6772, 0.2012, 0.6772, 0.22, 0.6496, 0.22, 0.6772, 0.1648, 0.6772, 0.1924, 0.6496, 0.1924, 0.7047, 0.1648, 0.7047, 0.1924, 0.6772, 0.1924, 0.6496, 0.1924, 0.6772, 0.1924, 0.6772, 0.2012, 0.6496, 0.2012, 0.6772, 0.1924, 0.7047, 0.1924, 0.7047, 0.2012, 0.6772, 0.2012, 0.6772, 0.22, 0.7047, 0.22, 0.6772, 0.22, 0.6496, 0.22, 0.6772, 0.22, 0.6496, 0.22, 0.6772, 0.2012, 0.7047, 0.2012, 0.7047, 0.22, 0.6772, 0.22, 0.6496, 0.2012, 0.6772, 0.2012, 0.6772, 0.22, 0.6496, 0.22, 0.6772, 0.1648, 0.6772, 0.1924, 0.6496, 0.1924, 0.7047, 0.1648, 0.7047, 0.1924, 0.6772, 0.1924, 0.6496, 0.1924, 0.6772, 0.1924, 0.6772, 0.2012, 0.6496, 0.2012, 0.6772, 0.1924, 0.7047, 0.1924, 0.7047, 0.2012, 0.6772, 0.2012, 0.6772, 0.22, 0.7047, 0.22, 0.6772, 0.22, 0.6496, 0.22, 0.6772, 0.22, 0.6496, 0.22, 0.6698, 0.1878, 0.6863, 0.1878, 0.6863, 0.1991, 0.6698, 0.1991, 0.6533, 0.1878, 0.6698, 0.1878, 0.6698, 0.1991, 0.6533, 0.1991, 0.6698, 0.166, 0.6698, 0.1826, 0.6533, 0.1826, 0.6863, 0.166, 0.6863, 0.1826, 0.6698, 0.1826, 0.6533, 0.1826, 0.6698, 0.1826, 0.6698, 0.1878, 0.6533, 0.1878, 0.6698, 0.1826, 0.6863, 0.1826, 0.6863, 0.1878, 0.6698, 0.1878, 0.6698, 0.1991, 0.6863, 0.1991, 0.6698, 0.1991, 0.6533, 0.1991, 0.6698, 0.1991, 0.6533, 0.1991, 0.6698, 0.1878, 0.6863, 0.1878, 0.6863, 0.1991, 0.6698, 0.1991, 0.6533, 0.1878, 0.6698, 0.1878, 0.6698, 0.1991, 0.6533, 0.1991, 0.6698, 0.166, 0.6698, 0.1826, 0.6533, 0.1826, 0.6863, 0.166, 0.6863, 0.1826, 0.6698, 0.1826, 0.6533, 0.1826, 0.6698, 0.1826, 0.6698, 0.1878, 0.6533, 0.1878, 0.6698, 0.1826, 0.6863, 0.1826, 0.6863, 0.1878, 0.6698, 0.1878, 0.6698, 0.1991, 0.6863, 0.1991, 0.6698, 0.1991, 0.6533, 0.1991, 0.6698, 0.1991, 0.6533, 0.1991, 0.6698, 0.1878, 0.6863, 0.1878, 0.6863, 0.1991, 0.6698, 0.1991, 0.6533, 0.1878, 0.6698, 0.1878, 0.6698, 0.1991, 0.6533, 0.1991, 0.6698, 0.166, 0.6698, 0.1826, 0.6533, 0.1826, 0.6863, 0.166, 0.6863, 0.1826, 0.6698, 0.1826, 0.6533, 0.1826, 0.6698, 0.1826, 0.6698, 0.1878, 0.6533, 0.1878, 0.6698, 0.1826, 0.6863, 0.1826, 0.6863, 0.1878, 0.6698, 0.1878, 0.6698, 0.1991, 0.6863, 0.1991, 0.6698, 0.1991, 0.6533, 0.1991, 0.6698, 0.1991, 0.6533, 0.1991, 0.6698, 0.1878, 0.6863, 0.1878, 0.6863, 0.1991, 0.6698, 0.1991, 0.6533, 0.1878, 0.6698, 0.1878, 0.6698, 0.1991, 0.6533, 0.1991, 0.6698, 0.166, 0.6698, 0.1826, 0.6533, 0.1826, 0.6863, 0.166, 0.6863, 0.1826, 0.6698, 0.1826, 0.6533, 0.1826, 0.6698, 0.1826, 0.6698, 0.1878, 0.6533, 0.1878, 0.6698, 0.1826, 0.6863, 0.1826, 0.6863, 0.1878, 0.6698, 0.1878, 0.6698, 0.1991, 0.6863, 0.1991, 0.6698, 0.1991, 0.6533, 0.1991, 0.6698, 0.1991, 0.6533, 0.1991, 0.6698, 0.1878, 0.6863, 0.1878, 0.6863, 0.1991, 0.6698, 0.1991, 0.6533, 0.1878, 0.6698, 0.1878, 0.6698, 0.1991, 0.6533, 0.1991, 0.6698, 0.166, 0.6698, 0.1826, 0.6533, 0.1826, 0.6863, 0.166, 0.6863, 0.1826, 0.6698, 0.1826, 0.6533, 0.1826, 0.6698, 0.1826, 0.6698, 0.1878, 0.6533, 0.1878, 0.6698, 0.1826, 0.6863, 0.1826, 0.6863, 0.1878, 0.6698, 0.1878, 0.6698, 0.1991, 0.6863, 0.1991, 0.6698, 0.1991, 0.6533, 0.1991, 0.6698, 0.1991, 0.6533, 0.1991, 0.6698, 0.1878, 0.6863, 0.1878, 0.6863, 0.1991, 0.6698, 0.1991, 0.6533, 0.1878, 0.6698, 0.1878, 0.6698, 0.1991, 0.6533, 0.1991, 0.6698, 0.166, 0.6698, 0.1826, 0.6533, 0.1826, 0.6863, 0.166, 0.6863, 0.1826, 0.6698, 0.1826, 0.6533, 0.1826, 0.6698, 0.1826, 0.6698, 0.1878, 0.6533, 0.1878, 0.6698, 0.1826, 0.6863, 0.1826, 0.6863, 0.1878, 0.6698, 0.1878, 0.6698, 0.1991, 0.6863, 0.1991, 0.6698, 0.1991, 0.6533, 0.1991, 0.6698, 0.1991, 0.6533, 0.1991, 0.6698, 0.1878, 0.6863, 0.1878, 0.6863, 0.1991, 0.6698, 0.1991, 0.6533, 0.1878, 0.6698, 0.1878, 0.6698, 0.1991, 0.6533, 0.1991, 0.6698, 0.166, 0.6698, 0.1826, 0.6533, 0.1826, 0.6863, 0.166, 0.6863, 0.1826, 0.6698, 0.1826, 0.6533, 0.1826, 0.6698, 0.1826, 0.6698, 0.1878, 0.6533, 0.1878, 0.6698, 0.1826, 0.6863, 0.1826, 0.6863, 0.1878, 0.6698, 0.1878, 0.6698, 0.1991, 0.6863, 0.1991, 0.6698, 0.1991, 0.6533, 0.1991, 0.6698, 0.1991, 0.6533, 0.1991, 0.6772, 0.2012, 0.7047, 0.2012, 0.7047, 0.22, 0.6772, 0.22, 0.6496, 0.2012, 0.6772, 0.2012, 0.6772, 0.22, 0.6496, 0.22, 0.6772, 0.1648, 0.6772, 0.1924, 0.6496, 0.1924, 0.7047, 0.1648, 0.7047, 0.1924, 0.6772, 0.1924, 0.6496, 0.1924, 0.6772, 0.1924, 0.6772, 0.2012, 0.6496, 0.2012, 0.6772, 0.1924, 0.7047, 0.1924, 0.7047, 0.2012, 0.6772, 0.2012, 0.6772, 0.22, 0.7047, 0.22, 0.6772, 0.22, 0.6496, 0.22, 0.6772, 0.22, 0.6496, 0.22, 0.6772, 0.2012, 0.7047, 0.2012, 0.7047, 0.22, 0.6772, 0.22, 0.6496, 0.2012, 0.6772, 0.2012, 0.6772, 0.22, 0.6496, 0.22, 0.6772, 0.1648, 0.6772, 0.1924, 0.6496, 0.1924, 0.7047, 0.1648, 0.7047, 0.1924, 0.6772, 0.1924, 0.6496, 0.1924, 0.6772, 0.1924, 0.6772, 0.2012, 0.6496, 0.2012, 0.6772, 0.1924, 0.7047, 0.1924, 0.7047, 0.2012, 0.6772, 0.2012, 0.6772, 0.22, 0.7047, 0.22, 0.6496, 0.22, 0.6496, 0.22, 0.6772, 0.2012, 0.7047, 0.2012, 0.7047, 0.22, 0.6772, 0.22, 0.6496, 0.2012, 0.6772, 0.2012, 0.6772, 0.22, 0.6496, 0.22, 0.6772, 0.1648, 0.6772, 0.1924, 0.6496, 0.1924, 0.7047, 0.1648, 0.7047, 0.1924, 0.6772, 0.1924, 0.6496, 0.1924, 0.6772, 0.1924, 0.6772, 0.2012, 0.6496, 0.2012, 0.6772, 0.1924, 0.7047, 0.1924, 0.7047, 0.2012, 0.6772, 0.2012, 0.6772, 0.22, 0.7047, 0.22, 0.6772, 0.22, 0.6496, 0.22, 0.6772, 0.22, 0.6496, 0.22, 0.6772, 0.2012, 0.7047, 0.2012, 0.7047, 0.22, 0.6772, 0.22, 0.6496, 0.2012, 0.6772, 0.2012, 0.6772, 0.22, 0.6496, 0.22, 0.6772, 0.1648, 0.6772, 0.1924, 0.6496, 0.1924, 0.7047, 0.1648, 0.7047, 0.1924, 0.6772, 0.1924, 0.6496, 0.1924, 0.6772, 0.1924, 0.6772, 0.2012, 0.6496, 0.2012, 0.6772, 0.1924, 0.7047, 0.1924, 0.7047, 0.2012, 0.6772, 0.2012, 0.6772, 0.22, 0.7047, 0.22, 0.6496, 0.22, 0.6496, 0.22, 0.6698, 0.1878, 0.6863, 0.1878, 0.6863, 0.1991, 0.6698, 0.1991, 0.6533, 0.1878, 0.6698, 0.1878, 0.6698, 0.1991, 0.6533, 0.1991, 0.6698, 0.166, 0.6698, 0.1826, 0.6533, 0.1826, 0.6863, 0.166, 0.6863, 0.1826, 0.6698, 0.1826, 0.6533, 0.1826, 0.6698, 0.1826, 0.6698, 0.1878, 0.6533, 0.1878, 0.6698, 0.1826, 0.6863, 0.1826, 0.6863, 0.1878, 0.6698, 0.1878, 0.6698, 0.1991, 0.6863, 0.1991, 0.6698, 0.1991, 0.6533, 0.1991, 0.6698, 0.1991, 0.6533, 0.1991, 0.6698, 0.1878, 0.6863, 0.1878, 0.6863, 0.1991, 0.6698, 0.1991, 0.6533, 0.1878, 0.6698, 0.1878, 0.6698, 0.1991, 0.6533, 0.1991, 0.6698, 0.166, 0.6698, 0.1826, 0.6533, 0.1826, 0.6863, 0.166, 0.6863, 0.1826, 0.6698, 0.1826, 0.6533, 0.1826, 0.6698, 0.1826, 0.6698, 0.1878, 0.6533, 0.1878, 0.6698, 0.1826, 0.6863, 0.1826, 0.6863, 0.1878, 0.6698, 0.1878, 0.6698, 0.1991, 0.6863, 0.1991, 0.6698, 0.1991, 0.6533, 0.1991, 0.6698, 0.1991, 0.6533, 0.1991, 0.6698, 0.1878, 0.6863, 0.1878, 0.6863, 0.1991, 0.6698, 0.1991, 0.6533, 0.1878, 0.6698, 0.1878, 0.6698, 0.1991, 0.6533, 0.1991, 0.6698, 0.166, 0.6698, 0.1826, 0.6533, 0.1826, 0.6863, 0.166, 0.6863, 0.1826, 0.6698, 0.1826, 0.6533, 0.1826, 0.6698, 0.1826, 0.6698, 0.1878, 0.6533, 0.1878, 0.6698, 0.1826, 0.6863, 0.1826, 0.6863, 0.1878, 0.6698, 0.1878, 0.6698, 0.1991, 0.6863, 0.1991, 0.6698, 0.1991, 0.6533, 0.1991, 0.6698, 0.1991, 0.6533, 0.1991, 0.7047, 0.1648, 0.6496, 0.1924, 0.6496, 0.2012, 0.6496, 0.22, 0.6772, 0.22, 0.7047, 0.22, 0.7047, 0.2012, 0.7047, 0.1924, 0.7047, 0.22, 0.7047, 0.2012, 0.7047, 0.1924, 0.6772, 0.1648, 0.6496, 0.1924, 0.6496, 0.2012, 0.6496, 0.22, 0.6772, 0.22, 0.6533, 0.1826, 0.6533, 0.1878, 0.6533, 0.1991, 0.6698, 0.1991, 0.6863, 0.1991, 0.6863, 0.1878, 0.6863, 0.1826, 0.6698, 0.166, 0.7047, 0.22, 0.7047, 0.2012, 0.7047, 0.1924, 0.6772, 0.1648, 0.6496, 0.1924, 0.6496, 0.2012, 0.6496, 0.22, 0.6772, 0.22, 0.6863, 0.1991, 0.6863, 0.1878, 0.6863, 0.1826, 0.6698, 0.166, 0.6533, 0.1826, 0.6533, 0.1878, 0.6533, 0.1991, 0.6698, 0.1991, 0.6863, 0.1991, 0.6863, 0.1878, 0.6863, 0.1826, 0.6698, 0.166, 0.6533, 0.1826, 0.6533, 0.1878, 0.6533, 0.1991, 0.6698, 0.1991, 0.6863, 0.1991, 0.6863, 0.1878, 0.6863, 0.1826, 0.6698, 0.166, 0.6533, 0.1826, 0.6533, 0.1878, 0.6533, 0.1991, 0.6698, 0.1991, 0.6533, 0.1826, 0.6533, 0.1878, 0.6533, 0.1991, 0.6698, 0.1991, 0.6863, 0.1991, 0.6863, 0.1878, 0.6863, 0.1826, 0.6698, 0.166, 0.6863, 0.1991, 0.6863, 0.1878, 0.6863, 0.1826, 0.6698, 0.166, 0.6533, 0.1826, 0.6533, 0.1878, 0.6533, 0.1991, 0.6698, 0.1991, 0.6863, 0.1991, 0.6863, 0.1878, 0.6863, 0.1826, 0.6698, 0.166, 0.6533, 0.1826, 0.6533, 0.1878, 0.6533, 0.1991, 0.6698, 0.1991, 0.7047, 0.22, 0.7047, 0.2012, 0.7047, 0.1924, 0.6772, 0.1648, 0.6496, 0.1924, 0.6496, 0.2012, 0.6496, 0.22, 0.6772, 0.22, 0.7047, 0.22, 0.7047, 0.2012, 0.7047, 0.1924, 0.6772, 0.1648, 0.6496, 0.1924, 0.6496, 0.2012, 0.6496, 0.22, 0.6496, 0.22, 0.7047, 0.1648, 0.6496, 0.1924, 0.6496, 0.2012, 0.6496, 0.22, 0.6772, 0.22, 0.7047, 0.22, 0.7047, 0.2012, 0.7047, 0.1924, 0.7047, 0.22, 0.7047, 0.2012, 0.7047, 0.1924, 0.6772, 0.1648, 0.6496, 0.1924, 0.6496, 0.2012, 0.6496, 0.22, 0.6496, 0.22, 0.6533, 0.1826, 0.6533, 0.1878, 0.6533, 0.1991, 0.6698, 0.1991, 0.6863, 0.1991, 0.6863, 0.1878, 0.6863, 0.1826, 0.6698, 0.166, 0.6863, 0.1991, 0.6863, 0.1878, 0.6863, 0.1826, 0.6698, 0.166, 0.6533, 0.1826, 0.6533, 0.1878, 0.6533, 0.1991, 0.6698, 0.1991, 0.6863, 0.1991, 0.6863, 0.1878, 0.6863, 0.1826, 0.6698, 0.166, 0.6533, 0.1826, 0.6533, 0.1878, 0.6533, 0.1991, 0.6698, 0.1991, 0.5611, 0.9452, 0.5621, 0.9452, 0.5621, 0.9452, 0.5611, 0.9452, 0.9554, 0.814, 0.9592, 0.814, 0.9592, 0.814, 0.9554, 0.814, 0.574, 0.9452, 0.5751, 0.9452, 0.5751, 0.9452, 0.574, 0.9452, 0.5686, 0.9452, 0.5697, 0.9452, 0.5697, 0.9452, 0.5686, 0.9452, 0.5632, 0.9452, 0.5643, 0.9452, 0.5643, 0.9452, 0.5632, 0.9452, 0.5578, 0.9452, 0.5589, 0.9452, 0.5589, 0.9452, 0.5578, 0.9452, 0.5708, 0.9452, 0.5718, 0.9452, 0.5718, 0.9452, 0.5708, 0.9452, 0.5654, 0.9452, 0.5664, 0.9452, 0.5664, 0.9452, 0.5654, 0.9452, 0.56, 0.9452, 0.5611, 0.9452, 0.5611, 0.9452, 0.56, 0.9452, 0.5729, 0.9452, 0.574, 0.9452, 0.574, 0.9452, 0.5729, 0.9452, 0.5675, 0.9452, 0.5686, 0.9452, 0.5686, 0.9452, 0.5675, 0.9452, 0.5751, 0.9452, 0.5761, 0.9452, 0.5761, 0.9452, 0.5751, 0.9452, 0.5621, 0.9452, 0.5632, 0.9452, 0.5632, 0.9452, 0.5621, 0.9452, 0.5567, 0.9452, 0.5578, 0.9452, 0.5578, 0.9452, 0.5567, 0.9452, 0.5697, 0.9452, 0.5708, 0.9452, 0.5708, 0.9452, 0.5697, 0.9452, 0.5643, 0.9452, 0.5654, 0.9452, 0.5654, 0.9452, 0.5643, 0.9452, 0.5589, 0.9452, 0.56, 0.9452, 0.56, 0.9452, 0.5589, 0.9452, 0.5718, 0.9452, 0.5729, 0.9452, 0.5729, 0.9452, 0.5718, 0.9452, 0.5664, 0.9452, 0.5675, 0.9452, 0.5675, 0.9452, 0.5664, 0.9452, 0.5616, 0.9329, 0.5623, 0.9327, 0.5632, 0.9351, 0.5616, 0.9353, 0.5623, 0.9327, 0.563, 0.9324, 0.5646, 0.9343, 0.5632, 0.9351, 0.563, 0.9324, 0.5635, 0.9318, 0.5656, 0.933, 0.5646, 0.9343, 0.5635, 0.9318, 0.5637, 0.9311, 0.5662, 0.9315, 0.5656, 0.933, 0.5637, 0.9311, 0.5637, 0.9303, 0.5662, 0.9299, 0.5662, 0.9315, 0.5637, 0.9303, 0.5635, 0.9296, 0.5656, 0.9284, 0.5662, 0.9299, 0.5635, 0.9296, 0.563, 0.929, 0.5646, 0.9271, 0.5656, 0.9284, 0.563, 0.929, 0.5623, 0.9286, 0.5632, 0.9263, 0.5646, 0.9271, 0.5623, 0.9286, 0.5616, 0.9285, 0.5616, 0.926, 0.5632, 0.9263, 0.5616, 0.9285, 0.5608, 0.9286, 0.56, 0.9263, 0.5616, 0.926, 0.5608, 0.9286, 0.5602, 0.929, 0.5586, 0.9271, 0.56, 0.9263, 0.5602, 0.929, 0.5597, 0.9296, 0.5576, 0.9284, 0.5586, 0.9271, 0.5597, 0.9296, 0.5594, 0.9303, 0.557, 0.9299, 0.5576, 0.9284, 0.5594, 0.9303, 0.5594, 0.9311, 0.557, 0.9315, 0.557, 0.9299, 0.5594, 0.9311, 0.5597, 0.9318, 0.5576, 0.933, 0.557, 0.9315, 0.5597, 0.9318, 0.5602, 0.9324, 0.5586, 0.9343, 0.5576, 0.933, 0.5602, 0.9324, 0.5608, 0.9327, 0.56, 0.9351, 0.5586, 0.9343, 0.5608, 0.9327, 0.5616, 0.9329, 0.5616, 0.9353, 0.56, 0.9351, 0.9592, 0.8026, 0.9592, 0.814, 0.9554, 0.814, 0.9554, 0.8026, 0.9554, 0.8026, 0.9554, 0.814, 0.9516, 0.814, 0.9516, 0.8026, 0.9516, 0.8026, 0.9516, 0.814, 0.9479, 0.814, 0.9479, 0.8026, 0.9479, 0.8026, 0.9479, 0.814, 0.9441, 0.814, 0.9441, 0.8026, 0.9479, 0.814, 0.9516, 0.814, 0.9516, 0.814, 0.9479, 0.814, 0.9441, 0.8026, 0.9441, 0.814, 0.9403, 0.814, 0.9403, 0.8026, 0.9403, 0.8026, 0.9403, 0.814, 0.9365, 0.814, 0.9365, 0.8026, 0.9535, 0.8024, 0.9583, 0.7997, 0.9583, 0.7942, 0.9535, 0.7915, 0.9488, 0.7942, 0.9488, 0.7997, 0.9365, 0.814, 0.9403, 0.814, 0.9403, 0.814, 0.9365, 0.814, 0.9441, 0.814, 0.9479, 0.814, 0.9479, 0.814, 0.9441, 0.814, 0.9516, 0.814, 0.9554, 0.814, 0.9554, 0.814, 0.9516, 0.814, 0.9403, 0.814, 0.9441, 0.814, 0.9441, 0.814, 0.9403, 0.814, 0.9554, 0.814, 0.9592, 0.814, 0.9592, 0.814, 0.9554, 0.814, 0.9365, 0.814, 0.9403, 0.814, 0.9403, 0.814, 0.9365, 0.814, 0.9479, 0.814, 0.9516, 0.814, 0.9516, 0.814, 0.9479, 0.814, 0.9403, 0.814, 0.9441, 0.814, 0.9441, 0.814, 0.9403, 0.814, 0.9441, 0.814, 0.9479, 0.814, 0.9479, 0.814, 0.9441, 0.814, 0.9554, 0.814, 0.9592, 0.814, 0.9592, 0.814, 0.9554, 0.814, 0.9441, 0.814, 0.9479, 0.814, 0.9479, 0.814, 0.9441, 0.814, 0.9516, 0.814, 0.9554, 0.814, 0.9554, 0.814, 0.9516, 0.814, 0.9365, 0.814, 0.9403, 0.814, 0.9403, 0.814, 0.9365, 0.814, 0.9403, 0.814, 0.9441, 0.814, 0.9441, 0.814, 0.9403, 0.814, 0.9479, 0.814, 0.9516, 0.814, 0.9516, 0.814, 0.9479, 0.814, 0.9516, 0.814, 0.9554, 0.814, 0.9554, 0.814, 0.9516, 0.814, 0.5611, 0.9452, 0.5611, 0.9452, 0.5621, 0.9452, 0.5621, 0.9452, 0.574, 0.9452, 0.574, 0.9452, 0.5751, 0.9452, 0.5751, 0.9452, 0.5686, 0.9452, 0.5686, 0.9452, 0.5697, 0.9452, 0.5697, 0.9452, 0.5632, 0.9452, 0.5632, 0.9452, 0.5643, 0.9452, 0.5643, 0.9452, 0.5578, 0.9452, 0.5578, 0.9452, 0.5589, 0.9452, 0.5589, 0.9452, 0.5708, 0.9452, 0.5708, 0.9452, 0.5718, 0.9452, 0.5718, 0.9452, 0.5654, 0.9452, 0.5654, 0.9452, 0.5664, 0.9452, 0.5664, 0.9452, 0.56, 0.9452, 0.56, 0.9452, 0.5611, 0.9452, 0.5611, 0.9452, 0.5729, 0.9452, 0.5729, 0.9452, 0.574, 0.9452, 0.574, 0.9452, 0.5675, 0.9452, 0.5675, 0.9452, 0.5686, 0.9452, 0.5686, 0.9452, 0.5751, 0.9452, 0.5751, 0.9452, 0.5761, 0.9452, 0.5761, 0.9452, 0.5621, 0.9452, 0.5621, 0.9452, 0.5632, 0.9452, 0.5632, 0.9452, 0.5567, 0.9452, 0.5567, 0.9452, 0.5578, 0.9452, 0.5578, 0.9452, 0.5697, 0.9452, 0.5697, 0.9452, 0.5708, 0.9452, 0.5708, 0.9452, 0.5643, 0.9452, 0.5643, 0.9452, 0.5654, 0.9452, 0.5654, 0.9452, 0.5589, 0.9452, 0.5589, 0.9452, 0.56, 0.9452, 0.56, 0.9452, 0.5718, 0.9452, 0.5718, 0.9452, 0.5729, 0.9452, 0.5729, 0.9452, 0.5664, 0.9452, 0.5664, 0.9452, 0.5675, 0.9452, 0.5675, 0.9452, 0.5616, 0.9329, 0.5616, 0.9353, 0.5632, 0.9351, 0.5623, 0.9327, 0.5623, 0.9327, 0.5632, 0.9351, 0.5646, 0.9343, 0.563, 0.9324, 0.563, 0.9324, 0.5646, 0.9343, 0.5656, 0.933, 0.5635, 0.9318, 0.5635, 0.9318, 0.5656, 0.933, 0.5662, 0.9315, 0.5637, 0.9311, 0.5637, 0.9311, 0.5662, 0.9315, 0.5662, 0.9299, 0.5637, 0.9303, 0.5637, 0.9303, 0.5662, 0.9299, 0.5656, 0.9284, 0.5635, 0.9296, 0.5635, 0.9296, 0.5656, 0.9284, 0.5646, 0.9271, 0.563, 0.929, 0.563, 0.929, 0.5646, 0.9271, 0.5632, 0.9263, 0.5623, 0.9286, 0.5623, 0.9286, 0.5632, 0.9263, 0.5616, 0.926, 0.5616, 0.9285, 0.5616, 0.9285, 0.5616, 0.926, 0.56, 0.9263, 0.5608, 0.9286, 0.5608, 0.9286, 0.56, 0.9263, 0.5586, 0.9271, 0.5602, 0.929, 0.5602, 0.929, 0.5586, 0.9271, 0.5576, 0.9284, 0.5597, 0.9296, 0.5597, 0.9296, 0.5576, 0.9284, 0.557, 0.9299, 0.5594, 0.9303, 0.5594, 0.9303, 0.557, 0.9299, 0.557, 0.9315, 0.5594, 0.9311, 0.5594, 0.9311, 0.557, 0.9315, 0.5576, 0.933, 0.5597, 0.9318, 0.5597, 0.9318, 0.5576, 0.933, 0.5586, 0.9343, 0.5602, 0.9324, 0.5602, 0.9324, 0.5586, 0.9343, 0.56, 0.9351, 0.5608, 0.9327, 0.5608, 0.9327, 0.56, 0.9351, 0.5616, 0.9353, 0.5616, 0.9329, 0.5623, 0.9327, 0.563, 0.9324, 0.5635, 0.9318, 0.5637, 0.9311, 0.5637, 0.9303, 0.5635, 0.9296, 0.563, 0.929, 0.5623, 0.9286, 0.5616, 0.9285, 0.5608, 0.9286, 0.5602, 0.929, 0.5597, 0.9296, 0.5594, 0.9303, 0.5594, 0.9311, 0.5597, 0.9318, 0.5602, 0.9324, 0.5608, 0.9327, 0.5616, 0.9329, 0.5686, 0.9452, 0.5675, 0.9452, 0.5675, 0.9452, 0.5686, 0.9452, 0.5708, 0.9452, 0.5697, 0.9452, 0.5697, 0.9452, 0.5708, 0.9452, 0.5729, 0.9452, 0.5718, 0.9452, 0.5718, 0.9452, 0.5729, 0.9452, 0.5751, 0.9452, 0.574, 0.9452, 0.574, 0.9452, 0.5751, 0.9452, 0.5578, 0.9452, 0.5567, 0.9452, 0.5567, 0.9452, 0.5578, 0.9452, 0.56, 0.9452, 0.5589, 0.9452, 0.5589, 0.9452, 0.56, 0.9452, 0.5621, 0.9452, 0.5611, 0.9452, 0.5611, 0.9452, 0.5621, 0.9452, 0.5643, 0.9452, 0.5632, 0.9452, 0.5632, 0.9452, 0.5643, 0.9452, 0.5664, 0.9452, 0.5654, 0.9452, 0.5654, 0.9452, 0.5664, 0.9452, 0.5632, 0.9452, 0.5621, 0.9452, 0.5621, 0.9452, 0.5632, 0.9452, 0.5654, 0.9452, 0.5643, 0.9452, 0.5643, 0.9452, 0.5654, 0.9452, 0.5675, 0.9452, 0.5664, 0.9452, 0.5664, 0.9452, 0.5675, 0.9452, 0.5697, 0.9452, 0.5686, 0.9452, 0.5686, 0.9452, 0.5697, 0.9452, 0.5718, 0.9452, 0.5708, 0.9452, 0.5708, 0.9452, 0.5718, 0.9452, 0.574, 0.9452, 0.5729, 0.9452, 0.5729, 0.9452, 0.574, 0.9452, 0.5567, 0.9452, 0.5751, 0.9452, 0.5751, 0.9452, 0.5567, 0.9452, 0.5589, 0.9452, 0.5578, 0.9452, 0.5578, 0.9452, 0.5589, 0.9452, 0.5611, 0.9452, 0.56, 0.9452, 0.56, 0.9452, 0.5611, 0.9452, 0.5611, 0.9452, 0.56, 0.9452, 0.56, 0.9452, 0.5611, 0.9452, 0.5589, 0.9452, 0.5578, 0.9452, 0.5578, 0.9452, 0.5589, 0.9452, 0.5567, 0.9452, 0.5751, 0.9452, 0.5751, 0.9452, 0.5567, 0.9452, 0.574, 0.9452, 0.5729, 0.9452, 0.5729, 0.9452, 0.574, 0.9452, 0.5718, 0.9452, 0.5708, 0.9452, 0.5708, 0.9452, 0.5718, 0.9452, 0.5697, 0.9452, 0.5686, 0.9452, 0.5686, 0.9452, 0.5697, 0.9452, 0.5675, 0.9452, 0.5664, 0.9452, 0.5664, 0.9452, 0.5675, 0.9452, 0.5654, 0.9452, 0.5643, 0.9452, 0.5643, 0.9452, 0.5654, 0.9452, 0.5632, 0.9452, 0.5621, 0.9452, 0.5621, 0.9452, 0.5632, 0.9452, 0.5664, 0.9452, 0.5654, 0.9452, 0.5654, 0.9452, 0.5664, 0.9452, 0.5643, 0.9452, 0.5632, 0.9452, 0.5632, 0.9452, 0.5643, 0.9452, 0.5621, 0.9452, 0.5611, 0.9452, 0.5611, 0.9452, 0.5621, 0.9452, 0.56, 0.9452, 0.5589, 0.9452, 0.5589, 0.9452, 0.56, 0.9452, 0.5578, 0.9452, 0.5567, 0.9452, 0.5567, 0.9452, 0.5578, 0.9452, 0.5751, 0.9452, 0.574, 0.9452, 0.574, 0.9452, 0.5751, 0.9452, 0.5729, 0.9452, 0.5718, 0.9452, 0.5718, 0.9452, 0.5729, 0.9452, 0.5708, 0.9452, 0.5697, 0.9452, 0.5697, 0.9452, 0.5708, 0.9452, 0.5686, 0.9452, 0.5675, 0.9452, 0.5675, 0.9452, 0.5686, 0.9452, 0.5611, 0.9452, 0.5621, 0.9452, 0.5621, 0.9452, 0.5611, 0.9452, 0.9554, 0.814, 0.9592, 0.814, 0.9592, 0.814, 0.9554, 0.814, 0.574, 0.9452, 0.5751, 0.9452, 0.5751, 0.9452, 0.574, 0.9452, 0.5686, 0.9452, 0.5697, 0.9452, 0.5697, 0.9452, 0.5686, 0.9452, 0.5632, 0.9452, 0.5643, 0.9452, 0.5643, 0.9452, 0.5632, 0.9452, 0.5578, 0.9452, 0.5589, 0.9452, 0.5589, 0.9452, 0.5578, 0.9452, 0.5708, 0.9452, 0.5718, 0.9452, 0.5718, 0.9452, 0.5708, 0.9452, 0.5654, 0.9452, 0.5664, 0.9452, 0.5664, 0.9452, 0.5654, 0.9452, 0.56, 0.9452, 0.5611, 0.9452, 0.5611, 0.9452, 0.56, 0.9452, 0.5729, 0.9452, 0.574, 0.9452, 0.574, 0.9452, 0.5729, 0.9452, 0.5675, 0.9452, 0.5686, 0.9452, 0.5686, 0.9452, 0.5675, 0.9452, 0.5751, 0.9452, 0.5761, 0.9452, 0.5761, 0.9452, 0.5751, 0.9452, 0.5621, 0.9452, 0.5632, 0.9452, 0.5632, 0.9452, 0.5621, 0.9452, 0.5567, 0.9452, 0.5578, 0.9452, 0.5578, 0.9452, 0.5567, 0.9452, 0.5697, 0.9452, 0.5708, 0.9452, 0.5708, 0.9452, 0.5697, 0.9452, 0.5643, 0.9452, 0.5654, 0.9452, 0.5654, 0.9452, 0.5643, 0.9452, 0.5589, 0.9452, 0.56, 0.9452, 0.56, 0.9452, 0.5589, 0.9452, 0.5718, 0.9452, 0.5729, 0.9452, 0.5729, 0.9452, 0.5718, 0.9452, 0.5664, 0.9452, 0.5675, 0.9452, 0.5675, 0.9452, 0.5664, 0.9452, 0.5616, 0.9329, 0.5623, 0.9327, 0.5632, 0.9351, 0.5616, 0.9353, 0.5623, 0.9327, 0.563, 0.9324, 0.5646, 0.9343, 0.5632, 0.9351, 0.563, 0.9324, 0.5635, 0.9318, 0.5656, 0.933, 0.5646, 0.9343, 0.5635, 0.9318, 0.5637, 0.9311, 0.5662, 0.9315, 0.5656, 0.933, 0.5637, 0.9311, 0.5637, 0.9303, 0.5662, 0.9299, 0.5662, 0.9315, 0.5637, 0.9303, 0.5635, 0.9296, 0.5656, 0.9284, 0.5662, 0.9299, 0.5635, 0.9296, 0.563, 0.929, 0.5646, 0.9271, 0.5656, 0.9284, 0.563, 0.929, 0.5623, 0.9286, 0.5632, 0.9263, 0.5646, 0.9271, 0.5623, 0.9286, 0.5616, 0.9285, 0.5616, 0.926, 0.5632, 0.9263, 0.5616, 0.9285, 0.5608, 0.9286, 0.56, 0.9263, 0.5616, 0.926, 0.5608, 0.9286, 0.5602, 0.929, 0.5586, 0.9271, 0.56, 0.9263, 0.5602, 0.929, 0.5597, 0.9296, 0.5576, 0.9284, 0.5586, 0.9271, 0.5597, 0.9296, 0.5594, 0.9303, 0.557, 0.9299, 0.5576, 0.9284, 0.5594, 0.9303, 0.5594, 0.9311, 0.557, 0.9315, 0.557, 0.9299, 0.5594, 0.9311, 0.5597, 0.9318, 0.5576, 0.933, 0.557, 0.9315, 0.5597, 0.9318, 0.5602, 0.9324, 0.5586, 0.9343, 0.5576, 0.933, 0.5602, 0.9324, 0.5608, 0.9327, 0.56, 0.9351, 0.5586, 0.9343, 0.5608, 0.9327, 0.5616, 0.9329, 0.5616, 0.9353, 0.56, 0.9351, 0.9592, 0.8026, 0.9592, 0.814, 0.9554, 0.814, 0.9554, 0.8026, 0.9554, 0.8026, 0.9554, 0.814, 0.9516, 0.814, 0.9516, 0.8026, 0.9516, 0.8026, 0.9516, 0.814, 0.9479, 0.814, 0.9479, 0.8026, 0.9479, 0.8026, 0.9479, 0.814, 0.9441, 0.814, 0.9441, 0.8026, 0.9479, 0.814, 0.9516, 0.814, 0.9516, 0.814, 0.9479, 0.814, 0.9441, 0.8026, 0.9441, 0.814, 0.9403, 0.814, 0.9403, 0.8026, 0.9403, 0.8026, 0.9403, 0.814, 0.9365, 0.814, 0.9365, 0.8026, 0.9535, 0.8024, 0.9583, 0.7997, 0.9583, 0.7942, 0.9535, 0.7915, 0.9488, 0.7942, 0.9488, 0.7997, 0.9365, 0.814, 0.9403, 0.814, 0.9403, 0.814, 0.9365, 0.814, 0.9441, 0.814, 0.9479, 0.814, 0.9479, 0.814, 0.9441, 0.814, 0.9516, 0.814, 0.9554, 0.814, 0.9554, 0.814, 0.9516, 0.814, 0.9403, 0.814, 0.9441, 0.814, 0.9441, 0.814, 0.9403, 0.814, 0.9554, 0.814, 0.9592, 0.814, 0.9592, 0.814, 0.9554, 0.814, 0.9365, 0.814, 0.9403, 0.814, 0.9403, 0.814, 0.9365, 0.814, 0.9479, 0.814, 0.9516, 0.814, 0.9516, 0.814, 0.9479, 0.814, 0.9403, 0.814, 0.9441, 0.814, 0.9441, 0.814, 0.9403, 0.814, 0.9441, 0.814, 0.9479, 0.814, 0.9479, 0.814, 0.9441, 0.814, 0.9554, 0.814, 0.9592, 0.814, 0.9592, 0.814, 0.9554, 0.814, 0.9441, 0.814, 0.9479, 0.814, 0.9479, 0.814, 0.9441, 0.814, 0.9516, 0.814, 0.9554, 0.814, 0.9554, 0.814, 0.9516, 0.814, 0.9365, 0.814, 0.9403, 0.814, 0.9403, 0.814, 0.9365, 0.814, 0.9403, 0.814, 0.9441, 0.814, 0.9441, 0.814, 0.9403, 0.814, 0.9479, 0.814, 0.9516, 0.814, 0.9516, 0.814, 0.9479, 0.814, 0.9516, 0.814, 0.9554, 0.814, 0.9554, 0.814, 0.9516, 0.814, 0.5611, 0.9452, 0.5611, 0.9452, 0.5621, 0.9452, 0.5621, 0.9452, 0.574, 0.9452, 0.574, 0.9452, 0.5751, 0.9452, 0.5751, 0.9452, 0.5686, 0.9452, 0.5686, 0.9452, 0.5697, 0.9452, 0.5697, 0.9452, 0.5632, 0.9452, 0.5632, 0.9452, 0.5643, 0.9452, 0.5643, 0.9452, 0.5578, 0.9452, 0.5578, 0.9452, 0.5589, 0.9452, 0.5589, 0.9452, 0.5708, 0.9452, 0.5708, 0.9452, 0.5718, 0.9452, 0.5718, 0.9452, 0.5654, 0.9452, 0.5654, 0.9452, 0.5664, 0.9452, 0.5664, 0.9452, 0.56, 0.9452, 0.56, 0.9452, 0.5611, 0.9452, 0.5611, 0.9452, 0.5729, 0.9452, 0.5729, 0.9452, 0.574, 0.9452, 0.574, 0.9452, 0.5675, 0.9452, 0.5675, 0.9452, 0.5686, 0.9452, 0.5686, 0.9452, 0.5751, 0.9452, 0.5751, 0.9452, 0.5761, 0.9452, 0.5761, 0.9452, 0.5621, 0.9452, 0.5621, 0.9452, 0.5632, 0.9452, 0.5632, 0.9452, 0.5567, 0.9452, 0.5567, 0.9452, 0.5578, 0.9452, 0.5578, 0.9452, 0.5697, 0.9452, 0.5697, 0.9452, 0.5708, 0.9452, 0.5708, 0.9452, 0.5643, 0.9452, 0.5643, 0.9452, 0.5654, 0.9452, 0.5654, 0.9452, 0.5589, 0.9452, 0.5589, 0.9452, 0.56, 0.9452, 0.56, 0.9452, 0.5718, 0.9452, 0.5718, 0.9452, 0.5729, 0.9452, 0.5729, 0.9452, 0.5664, 0.9452, 0.5664, 0.9452, 0.5675, 0.9452, 0.5675, 0.9452, 0.5616, 0.9329, 0.5616, 0.9353, 0.5632, 0.9351, 0.5623, 0.9327, 0.5623, 0.9327, 0.5632, 0.9351, 0.5646, 0.9343, 0.563, 0.9324, 0.563, 0.9324, 0.5646, 0.9343, 0.5656, 0.933, 0.5635, 0.9318, 0.5635, 0.9318, 0.5656, 0.933, 0.5662, 0.9315, 0.5637, 0.9311, 0.5637, 0.9311, 0.5662, 0.9315, 0.5662, 0.9299, 0.5637, 0.9303, 0.5637, 0.9303, 0.5662, 0.9299, 0.5656, 0.9284, 0.5635, 0.9296, 0.5635, 0.9296, 0.5656, 0.9284, 0.5646, 0.9271, 0.563, 0.929, 0.563, 0.929, 0.5646, 0.9271, 0.5632, 0.9263, 0.5623, 0.9286, 0.5623, 0.9286, 0.5632, 0.9263, 0.5616, 0.926, 0.5616, 0.9285, 0.5616, 0.9285, 0.5616, 0.926, 0.56, 0.9263, 0.5608, 0.9286, 0.5608, 0.9286, 0.56, 0.9263, 0.5586, 0.9271, 0.5602, 0.929, 0.5602, 0.929, 0.5586, 0.9271, 0.5576, 0.9284, 0.5597, 0.9296, 0.5597, 0.9296, 0.5576, 0.9284, 0.557, 0.9299, 0.5594, 0.9303, 0.5594, 0.9303, 0.557, 0.9299, 0.557, 0.9315, 0.5594, 0.9311, 0.5594, 0.9311, 0.557, 0.9315, 0.5576, 0.933, 0.5597, 0.9318, 0.5597, 0.9318, 0.5576, 0.933, 0.5586, 0.9343, 0.5602, 0.9324, 0.5602, 0.9324, 0.5586, 0.9343, 0.56, 0.9351, 0.5608, 0.9327, 0.5608, 0.9327, 0.56, 0.9351, 0.5616, 0.9353, 0.5616, 0.9329, 0.5623, 0.9327, 0.563, 0.9324, 0.5635, 0.9318, 0.5637, 0.9311, 0.5637, 0.9303, 0.5635, 0.9296, 0.563, 0.929, 0.5623, 0.9286, 0.5616, 0.9285, 0.5608, 0.9286, 0.5602, 0.929, 0.5597, 0.9296, 0.5594, 0.9303, 0.5594, 0.9311, 0.5597, 0.9318, 0.5602, 0.9324, 0.5608, 0.9327, 0.5616, 0.9329, 0.5686, 0.9452, 0.5675, 0.9452, 0.5675, 0.9452, 0.5686, 0.9452, 0.5708, 0.9452, 0.5697, 0.9452, 0.5697, 0.9452, 0.5708, 0.9452, 0.5729, 0.9452, 0.5718, 0.9452, 0.5718, 0.9452, 0.5729, 0.9452, 0.5751, 0.9452, 0.574, 0.9452, 0.574, 0.9452, 0.5751, 0.9452, 0.5578, 0.9452, 0.5567, 0.9452, 0.5567, 0.9452, 0.5578, 0.9452, 0.56, 0.9452, 0.5589, 0.9452, 0.5589, 0.9452, 0.56, 0.9452, 0.5621, 0.9452, 0.5611, 0.9452, 0.5611, 0.9452, 0.5621, 0.9452, 0.5643, 0.9452, 0.5632, 0.9452, 0.5632, 0.9452, 0.5643, 0.9452, 0.5664, 0.9452, 0.5654, 0.9452, 0.5654, 0.9452, 0.5664, 0.9452, 0.5632, 0.9452, 0.5621, 0.9452, 0.5621, 0.9452, 0.5632, 0.9452, 0.5654, 0.9452, 0.5643, 0.9452, 0.5643, 0.9452, 0.5654, 0.9452, 0.5675, 0.9452, 0.5664, 0.9452, 0.5664, 0.9452, 0.5675, 0.9452, 0.5697, 0.9452, 0.5686, 0.9452, 0.5686, 0.9452, 0.5697, 0.9452, 0.5718, 0.9452, 0.5708, 0.9452, 0.5708, 0.9452, 0.5718, 0.9452, 0.574, 0.9452, 0.5729, 0.9452, 0.5729, 0.9452, 0.574, 0.9452, 0.5567, 0.9452, 0.5751, 0.9452, 0.5751, 0.9452, 0.5567, 0.9452, 0.5589, 0.9452, 0.5578, 0.9452, 0.5578, 0.9452, 0.5589, 0.9452, 0.5611, 0.9452, 0.56, 0.9452, 0.56, 0.9452, 0.5611, 0.9452, 0.5611, 0.9452, 0.56, 0.9452, 0.56, 0.9452, 0.5611, 0.9452, 0.5589, 0.9452, 0.5578, 0.9452, 0.5578, 0.9452, 0.5589, 0.9452, 0.5567, 0.9452, 0.5751, 0.9452, 0.5751, 0.9452, 0.5567, 0.9452, 0.574, 0.9452, 0.5729, 0.9452, 0.5729, 0.9452, 0.574, 0.9452, 0.5718, 0.9452, 0.5708, 0.9452, 0.5708, 0.9452, 0.5718, 0.9452, 0.5697, 0.9452, 0.5686, 0.9452, 0.5686, 0.9452, 0.5697, 0.9452, 0.5675, 0.9452, 0.5664, 0.9452, 0.5664, 0.9452, 0.5675, 0.9452, 0.5654, 0.9452, 0.5643, 0.9452, 0.5643, 0.9452, 0.5654, 0.9452, 0.5632, 0.9452, 0.5621, 0.9452, 0.5621, 0.9452, 0.5632, 0.9452, 0.5664, 0.9452, 0.5654, 0.9452, 0.5654, 0.9452, 0.5664, 0.9452, 0.5643, 0.9452, 0.5632, 0.9452, 0.5632, 0.9452, 0.5643, 0.9452, 0.5621, 0.9452, 0.5611, 0.9452, 0.5611, 0.9452, 0.5621, 0.9452, 0.56, 0.9452, 0.5589, 0.9452, 0.5589, 0.9452, 0.56, 0.9452, 0.5578, 0.9452, 0.5567, 0.9452, 0.5567, 0.9452, 0.5578, 0.9452, 0.5751, 0.9452, 0.574, 0.9452, 0.574, 0.9452, 0.5751, 0.9452, 0.5729, 0.9452, 0.5718, 0.9452, 0.5718, 0.9452, 0.5729, 0.9452, 0.5708, 0.9452, 0.5697, 0.9452, 0.5697, 0.9452, 0.5708, 0.9452, 0.5686, 0.9452, 0.5675, 0.9452, 0.5675, 0.9452, 0.5686, 0.9452, 0.5611, 0.9452, 0.5621, 0.9452, 0.5621, 0.9452, 0.5611, 0.9452, 0.9554, 0.814, 0.9592, 0.814, 0.9592, 0.814, 0.9554, 0.814, 0.574, 0.9452, 0.5751, 0.9452, 0.5751, 0.9452, 0.574, 0.9452, 0.5686, 0.9452, 0.5697, 0.9452, 0.5697, 0.9452, 0.5686, 0.9452, 0.5632, 0.9452, 0.5643, 0.9452, 0.5643, 0.9452, 0.5632, 0.9452, 0.5578, 0.9452, 0.5589, 0.9452, 0.5589, 0.9452, 0.5578, 0.9452, 0.5708, 0.9452, 0.5718, 0.9452, 0.5718, 0.9452, 0.5708, 0.9452, 0.5654, 0.9452, 0.5664, 0.9452, 0.5664, 0.9452, 0.5654, 0.9452, 0.56, 0.9452, 0.5611, 0.9452, 0.5611, 0.9452, 0.56, 0.9452, 0.5729, 0.9452, 0.574, 0.9452, 0.574, 0.9452, 0.5729, 0.9452, 0.5675, 0.9452, 0.5686, 0.9452, 0.5686, 0.9452, 0.5675, 0.9452, 0.5751, 0.9452, 0.5761, 0.9452, 0.5761, 0.9452, 0.5751, 0.9452, 0.5621, 0.9452, 0.5632, 0.9452, 0.5632, 0.9452, 0.5621, 0.9452, 0.5567, 0.9452, 0.5578, 0.9452, 0.5578, 0.9452, 0.5567, 0.9452, 0.5697, 0.9452, 0.5708, 0.9452, 0.5708, 0.9452, 0.5697, 0.9452, 0.5643, 0.9452, 0.5654, 0.9452, 0.5654, 0.9452, 0.5643, 0.9452, 0.5589, 0.9452, 0.56, 0.9452, 0.56, 0.9452, 0.5589, 0.9452, 0.5718, 0.9452, 0.5729, 0.9452, 0.5729, 0.9452, 0.5718, 0.9452, 0.5664, 0.9452, 0.5675, 0.9452, 0.5675, 0.9452, 0.5664, 0.9452, 0.5616, 0.9329, 0.5623, 0.9327, 0.5632, 0.9351, 0.5616, 0.9353, 0.5623, 0.9327, 0.563, 0.9324, 0.5646, 0.9343, 0.5632, 0.9351, 0.563, 0.9324, 0.5635, 0.9318, 0.5656, 0.933, 0.5646, 0.9343, 0.5635, 0.9318, 0.5637, 0.9311, 0.5662, 0.9315, 0.5656, 0.933, 0.5637, 0.9311, 0.5637, 0.9303, 0.5662, 0.9299, 0.5662, 0.9315, 0.5637, 0.9303, 0.5635, 0.9296, 0.5656, 0.9284, 0.5662, 0.9299, 0.5635, 0.9296, 0.563, 0.929, 0.5646, 0.9271, 0.5656, 0.9284, 0.563, 0.929, 0.5623, 0.9286, 0.5632, 0.9263, 0.5646, 0.9271, 0.5623, 0.9286, 0.5616, 0.9285, 0.5616, 0.926, 0.5632, 0.9263, 0.5616, 0.9285, 0.5608, 0.9286, 0.56, 0.9263, 0.5616, 0.926, 0.5608, 0.9286, 0.5602, 0.929, 0.5586, 0.9271, 0.56, 0.9263, 0.5602, 0.929, 0.5597, 0.9296, 0.5576, 0.9284, 0.5586, 0.9271, 0.5597, 0.9296, 0.5594, 0.9303, 0.557, 0.9299, 0.5576, 0.9284, 0.5594, 0.9303, 0.5594, 0.9311, 0.557, 0.9315, 0.557, 0.9299, 0.5594, 0.9311, 0.5597, 0.9318, 0.5576, 0.933, 0.557, 0.9315, 0.5597, 0.9318, 0.5602, 0.9324, 0.5586, 0.9343, 0.5576, 0.933, 0.5602, 0.9324, 0.5608, 0.9327, 0.56, 0.9351, 0.5586, 0.9343, 0.5608, 0.9327, 0.5616, 0.9329, 0.5616, 0.9353, 0.56, 0.9351, 0.9592, 0.8026, 0.9592, 0.814, 0.9554, 0.814, 0.9554, 0.8026, 0.9554, 0.8026, 0.9554, 0.814, 0.9516, 0.814, 0.9516, 0.8026, 0.9516, 0.8026, 0.9516, 0.814, 0.9479, 0.814, 0.9479, 0.8026, 0.9479, 0.8026, 0.9479, 0.814, 0.9441, 0.814, 0.9441, 0.8026, 0.9479, 0.814, 0.9516, 0.814, 0.9516, 0.814, 0.9479, 0.814, 0.9441, 0.8026, 0.9441, 0.814, 0.9403, 0.814, 0.9403, 0.8026, 0.9403, 0.8026, 0.9403, 0.814, 0.9365, 0.814, 0.9365, 0.8026, 0.9535, 0.8024, 0.9583, 0.7997, 0.9583, 0.7942, 0.9535, 0.7915, 0.9488, 0.7942, 0.9488, 0.7997, 0.9365, 0.814, 0.9403, 0.814, 0.9403, 0.814, 0.9365, 0.814, 0.9441, 0.814, 0.9479, 0.814, 0.9479, 0.814, 0.9441, 0.814, 0.9516, 0.814, 0.9554, 0.814, 0.9554, 0.814, 0.9516, 0.814, 0.9403, 0.814, 0.9441, 0.814, 0.9441, 0.814, 0.9403, 0.814, 0.9554, 0.814, 0.9592, 0.814, 0.9592, 0.814, 0.9554, 0.814, 0.9365, 0.814, 0.9403, 0.814, 0.9403, 0.814, 0.9365, 0.814, 0.9479, 0.814, 0.9516, 0.814, 0.9516, 0.814, 0.9479, 0.814, 0.9403, 0.814, 0.9441, 0.814, 0.9441, 0.814, 0.9403, 0.814, 0.9441, 0.814, 0.9479, 0.814, 0.9479, 0.814, 0.9441, 0.814, 0.9554, 0.814, 0.9592, 0.814, 0.9592, 0.814, 0.9554, 0.814, 0.9441, 0.814, 0.9479, 0.814, 0.9479, 0.814, 0.9441, 0.814, 0.9516, 0.814, 0.9554, 0.814, 0.9554, 0.814, 0.9516, 0.814, 0.9365, 0.814, 0.9403, 0.814, 0.9403, 0.814, 0.9365, 0.814, 0.9403, 0.814, 0.9441, 0.814, 0.9441, 0.814, 0.9403, 0.814, 0.9479, 0.814, 0.9516, 0.814, 0.9516, 0.814, 0.9479, 0.814, 0.9516, 0.814, 0.9554, 0.814, 0.9554, 0.814, 0.9516, 0.814, 0.5611, 0.9452, 0.5611, 0.9452, 0.5621, 0.9452, 0.5621, 0.9452, 0.574, 0.9452, 0.574, 0.9452, 0.5751, 0.9452, 0.5751, 0.9452, 0.5686, 0.9452, 0.5686, 0.9452, 0.5697, 0.9452, 0.5697, 0.9452, 0.5632, 0.9452, 0.5632, 0.9452, 0.5643, 0.9452, 0.5643, 0.9452, 0.5578, 0.9452, 0.5578, 0.9452, 0.5589, 0.9452, 0.5589, 0.9452, 0.5708, 0.9452, 0.5708, 0.9452, 0.5718, 0.9452, 0.5718, 0.9452, 0.5654, 0.9452, 0.5654, 0.9452, 0.5664, 0.9452, 0.5664, 0.9452, 0.56, 0.9452, 0.56, 0.9452, 0.5611, 0.9452, 0.5611, 0.9452, 0.5729, 0.9452, 0.5729, 0.9452, 0.574, 0.9452, 0.574, 0.9452, 0.5675, 0.9452, 0.5675, 0.9452, 0.5686, 0.9452, 0.5686, 0.9452, 0.5751, 0.9452, 0.5751, 0.9452, 0.5761, 0.9452, 0.5761, 0.9452, 0.5621, 0.9452, 0.5621, 0.9452, 0.5632, 0.9452, 0.5632, 0.9452, 0.5567, 0.9452, 0.5567, 0.9452, 0.5578, 0.9452, 0.5578, 0.9452, 0.5697, 0.9452, 0.5697, 0.9452, 0.5708, 0.9452, 0.5708, 0.9452, 0.5643, 0.9452, 0.5643, 0.9452, 0.5654, 0.9452, 0.5654, 0.9452, 0.5589, 0.9452, 0.5589, 0.9452, 0.56, 0.9452, 0.56, 0.9452, 0.5718, 0.9452, 0.5718, 0.9452, 0.5729, 0.9452, 0.5729, 0.9452, 0.5664, 0.9452, 0.5664, 0.9452, 0.5675, 0.9452, 0.5675, 0.9452, 0.5616, 0.9329, 0.5616, 0.9353, 0.5632, 0.9351, 0.5623, 0.9327, 0.5623, 0.9327, 0.5632, 0.9351, 0.5646, 0.9343, 0.563, 0.9324, 0.563, 0.9324, 0.5646, 0.9343, 0.5656, 0.933, 0.5635, 0.9318, 0.5635, 0.9318, 0.5656, 0.933, 0.5662, 0.9315, 0.5637, 0.9311, 0.5637, 0.9311, 0.5662, 0.9315, 0.5662, 0.9299, 0.5637, 0.9303, 0.5637, 0.9303, 0.5662, 0.9299, 0.5656, 0.9284, 0.5635, 0.9296, 0.5635, 0.9296, 0.5656, 0.9284, 0.5646, 0.9271, 0.563, 0.929, 0.563, 0.929, 0.5646, 0.9271, 0.5632, 0.9263, 0.5623, 0.9286, 0.5623, 0.9286, 0.5632, 0.9263, 0.5616, 0.926, 0.5616, 0.9285, 0.5616, 0.9285, 0.5616, 0.926, 0.56, 0.9263, 0.5608, 0.9286, 0.5608, 0.9286, 0.56, 0.9263, 0.5586, 0.9271, 0.5602, 0.929, 0.5602, 0.929, 0.5586, 0.9271, 0.5576, 0.9284, 0.5597, 0.9296, 0.5597, 0.9296, 0.5576, 0.9284, 0.557, 0.9299, 0.5594, 0.9303, 0.5594, 0.9303, 0.557, 0.9299, 0.557, 0.9315, 0.5594, 0.9311, 0.5594, 0.9311, 0.557, 0.9315, 0.5576, 0.933, 0.5597, 0.9318, 0.5597, 0.9318, 0.5576, 0.933, 0.5586, 0.9343, 0.5602, 0.9324, 0.5602, 0.9324, 0.5586, 0.9343, 0.56, 0.9351, 0.5608, 0.9327, 0.5608, 0.9327, 0.56, 0.9351, 0.5616, 0.9353, 0.5616, 0.9329, 0.5623, 0.9327, 0.563, 0.9324, 0.5635, 0.9318, 0.5637, 0.9311, 0.5637, 0.9303, 0.5635, 0.9296, 0.563, 0.929, 0.5623, 0.9286, 0.5616, 0.9285, 0.5608, 0.9286, 0.5602, 0.929, 0.5597, 0.9296, 0.5594, 0.9303, 0.5594, 0.9311, 0.5597, 0.9318, 0.5602, 0.9324, 0.5608, 0.9327, 0.5616, 0.9329, 0.5686, 0.9452, 0.5675, 0.9452, 0.5675, 0.9452, 0.5686, 0.9452, 0.5708, 0.9452, 0.5697, 0.9452, 0.5697, 0.9452, 0.5708, 0.9452, 0.5729, 0.9452, 0.5718, 0.9452, 0.5718, 0.9452, 0.5729, 0.9452, 0.5751, 0.9452, 0.574, 0.9452, 0.574, 0.9452, 0.5751, 0.9452, 0.5578, 0.9452, 0.5567, 0.9452, 0.5567, 0.9452, 0.5578, 0.9452, 0.56, 0.9452, 0.5589, 0.9452, 0.5589, 0.9452, 0.56, 0.9452, 0.5621, 0.9452, 0.5611, 0.9452, 0.5611, 0.9452, 0.5621, 0.9452, 0.5643, 0.9452, 0.5632, 0.9452, 0.5632, 0.9452, 0.5643, 0.9452, 0.5664, 0.9452, 0.5654, 0.9452, 0.5654, 0.9452, 0.5664, 0.9452, 0.5632, 0.9452, 0.5621, 0.9452, 0.5621, 0.9452, 0.5632, 0.9452, 0.5654, 0.9452, 0.5643, 0.9452, 0.5643, 0.9452, 0.5654, 0.9452, 0.5675, 0.9452, 0.5664, 0.9452, 0.5664, 0.9452, 0.5675, 0.9452, 0.5697, 0.9452, 0.5686, 0.9452, 0.5686, 0.9452, 0.5697, 0.9452, 0.5718, 0.9452, 0.5708, 0.9452, 0.5708, 0.9452, 0.5718, 0.9452, 0.574, 0.9452, 0.5729, 0.9452, 0.5729, 0.9452, 0.574, 0.9452, 0.5567, 0.9452, 0.5751, 0.9452, 0.5751, 0.9452, 0.5567, 0.9452, 0.5589, 0.9452, 0.5578, 0.9452, 0.5578, 0.9452, 0.5589, 0.9452, 0.5611, 0.9452, 0.56, 0.9452, 0.56, 0.9452, 0.5611, 0.9452, 0.5611, 0.9452, 0.56, 0.9452, 0.56, 0.9452, 0.5611, 0.9452, 0.5589, 0.9452, 0.5578, 0.9452, 0.5578, 0.9452, 0.5589, 0.9452, 0.5567, 0.9452, 0.5751, 0.9452, 0.5751, 0.9452, 0.5567, 0.9452, 0.574, 0.9452, 0.5729, 0.9452, 0.5729, 0.9452, 0.574, 0.9452, 0.5718, 0.9452, 0.5708, 0.9452, 0.5708, 0.9452, 0.5718, 0.9452, 0.5697, 0.9452, 0.5686, 0.9452, 0.5686, 0.9452, 0.5697, 0.9452, 0.5675, 0.9452, 0.5664, 0.9452, 0.5664, 0.9452, 0.5675, 0.9452, 0.5654, 0.9452, 0.5643, 0.9452, 0.5643, 0.9452, 0.5654, 0.9452, 0.5632, 0.9452, 0.5621, 0.9452, 0.5621, 0.9452, 0.5632, 0.9452, 0.5664, 0.9452, 0.5654, 0.9452, 0.5654, 0.9452, 0.5664, 0.9452, 0.5643, 0.9452, 0.5632, 0.9452, 0.5632, 0.9452, 0.5643, 0.9452, 0.5621, 0.9452, 0.5611, 0.9452, 0.5611, 0.9452, 0.5621, 0.9452, 0.56, 0.9452, 0.5589, 0.9452, 0.5589, 0.9452, 0.56, 0.9452, 0.5578, 0.9452, 0.5567, 0.9452, 0.5567, 0.9452, 0.5578, 0.9452, 0.5751, 0.9452, 0.574, 0.9452, 0.574, 0.9452, 0.5751, 0.9452, 0.5729, 0.9452, 0.5718, 0.9452, 0.5718, 0.9452, 0.5729, 0.9452, 0.5708, 0.9452, 0.5697, 0.9452, 0.5697, 0.9452, 0.5708, 0.9452, 0.5686, 0.9452, 0.5675, 0.9452, 0.5675, 0.9452, 0.5686, 0.9452, 0.5611, 0.9452, 0.5621, 0.9452, 0.5621, 0.9452, 0.5611, 0.9452, 0.9554, 0.814, 0.9592, 0.814, 0.9592, 0.814, 0.9554, 0.814, 0.574, 0.9452, 0.5751, 0.9452, 0.5751, 0.9452, 0.574, 0.9452, 0.5686, 0.9452, 0.5697, 0.9452, 0.5697, 0.9452, 0.5686, 0.9452, 0.5632, 0.9452, 0.5643, 0.9452, 0.5643, 0.9452, 0.5632, 0.9452, 0.5578, 0.9452, 0.5589, 0.9452, 0.5589, 0.9452, 0.5578, 0.9452, 0.5708, 0.9452, 0.5718, 0.9452, 0.5718, 0.9452, 0.5708, 0.9452, 0.5654, 0.9452, 0.5664, 0.9452, 0.5664, 0.9452, 0.5654, 0.9452, 0.56, 0.9452, 0.5611, 0.9452, 0.5611, 0.9452, 0.56, 0.9452, 0.5729, 0.9452, 0.574, 0.9452, 0.574, 0.9452, 0.5729, 0.9452, 0.5675, 0.9452, 0.5686, 0.9452, 0.5686, 0.9452, 0.5675, 0.9452, 0.5751, 0.9452, 0.5761, 0.9452, 0.5761, 0.9452, 0.5751, 0.9452, 0.5621, 0.9452, 0.5632, 0.9452, 0.5632, 0.9452, 0.5621, 0.9452, 0.5567, 0.9452, 0.5578, 0.9452, 0.5578, 0.9452, 0.5567, 0.9452, 0.5697, 0.9452, 0.5708, 0.9452, 0.5708, 0.9452, 0.5697, 0.9452, 0.5643, 0.9452, 0.5654, 0.9452, 0.5654, 0.9452, 0.5643, 0.9452, 0.5589, 0.9452, 0.56, 0.9452, 0.56, 0.9452, 0.5589, 0.9452, 0.5718, 0.9452, 0.5729, 0.9452, 0.5729, 0.9452, 0.5718, 0.9452, 0.5664, 0.9452, 0.5675, 0.9452, 0.5675, 0.9452, 0.5664, 0.9452, 0.5616, 0.9329, 0.5623, 0.9327, 0.5632, 0.9351, 0.5616, 0.9353, 0.5623, 0.9327, 0.563, 0.9324, 0.5646, 0.9343, 0.5632, 0.9351, 0.563, 0.9324, 0.5635, 0.9318, 0.5656, 0.933, 0.5646, 0.9343, 0.5635, 0.9318, 0.5637, 0.9311, 0.5662, 0.9315, 0.5656, 0.933, 0.5637, 0.9311, 0.5637, 0.9303, 0.5662, 0.9299, 0.5662, 0.9315, 0.5637, 0.9303, 0.5635, 0.9296, 0.5656, 0.9284, 0.5662, 0.9299, 0.5635, 0.9296, 0.563, 0.929, 0.5646, 0.9271, 0.5656, 0.9284, 0.563, 0.929, 0.5623, 0.9286, 0.5632, 0.9263, 0.5646, 0.9271, 0.5623, 0.9286, 0.5616, 0.9285, 0.5616, 0.926, 0.5632, 0.9263, 0.5616, 0.9285, 0.5608, 0.9286, 0.56, 0.9263, 0.5616, 0.926, 0.5608, 0.9286, 0.5602, 0.929, 0.5586, 0.9271, 0.56, 0.9263, 0.5602, 0.929, 0.5597, 0.9296, 0.5576, 0.9284, 0.5586, 0.9271, 0.5597, 0.9296, 0.5594, 0.9303, 0.557, 0.9299, 0.5576, 0.9284, 0.5594, 0.9303, 0.5594, 0.9311, 0.557, 0.9315, 0.557, 0.9299, 0.5594, 0.9311, 0.5597, 0.9318, 0.5576, 0.933, 0.557, 0.9315, 0.5597, 0.9318, 0.5602, 0.9324, 0.5586, 0.9343, 0.5576, 0.933, 0.5602, 0.9324, 0.5608, 0.9327, 0.56, 0.9351, 0.5586, 0.9343, 0.5608, 0.9327, 0.5616, 0.9329, 0.5616, 0.9353, 0.56, 0.9351, 0.9592, 0.8026, 0.9592, 0.814, 0.9554, 0.814, 0.9554, 0.8026, 0.9554, 0.8026, 0.9554, 0.814, 0.9516, 0.814, 0.9516, 0.8026, 0.9516, 0.8026, 0.9516, 0.814, 0.9479, 0.814, 0.9479, 0.8026, 0.9479, 0.8026, 0.9479, 0.814, 0.9441, 0.814, 0.9441, 0.8026, 0.9479, 0.814, 0.9516, 0.814, 0.9516, 0.814, 0.9479, 0.814, 0.9441, 0.8026, 0.9441, 0.814, 0.9403, 0.814, 0.9403, 0.8026, 0.9403, 0.8026, 0.9403, 0.814, 0.9365, 0.814, 0.9365, 0.8026, 0.9535, 0.8024, 0.9583, 0.7997, 0.9583, 0.7942, 0.9535, 0.7915, 0.9488, 0.7942, 0.9488, 0.7997, 0.9365, 0.814, 0.9403, 0.814, 0.9403, 0.814, 0.9365, 0.814, 0.9441, 0.814, 0.9479, 0.814, 0.9479, 0.814, 0.9441, 0.814, 0.9516, 0.814, 0.9554, 0.814, 0.9554, 0.814, 0.9516, 0.814, 0.9403, 0.814, 0.9441, 0.814, 0.9441, 0.814, 0.9403, 0.814, 0.9554, 0.814, 0.9592, 0.814, 0.9592, 0.814, 0.9554, 0.814, 0.9365, 0.814, 0.9403, 0.814, 0.9403, 0.814, 0.9365, 0.814, 0.9479, 0.814, 0.9516, 0.814, 0.9516, 0.814, 0.9479, 0.814, 0.9403, 0.814, 0.9441, 0.814, 0.9441, 0.814, 0.9403, 0.814, 0.9441, 0.814, 0.9479, 0.814, 0.9479, 0.814, 0.9441, 0.814, 0.9554, 0.814, 0.9592, 0.814, 0.9592, 0.814, 0.9554, 0.814, 0.9441, 0.814, 0.9479, 0.814, 0.9479, 0.814, 0.9441, 0.814, 0.9516, 0.814, 0.9554, 0.814, 0.9554, 0.814, 0.9516, 0.814, 0.9365, 0.814, 0.9403, 0.814, 0.9403, 0.814, 0.9365, 0.814, 0.9403, 0.814, 0.9441, 0.814, 0.9441, 0.814, 0.9403, 0.814, 0.9479, 0.814, 0.9516, 0.814, 0.9516, 0.814, 0.9479, 0.814, 0.9516, 0.814, 0.9554, 0.814, 0.9554, 0.814, 0.9516, 0.814, 0.5611, 0.9452, 0.5611, 0.9452, 0.5621, 0.9452, 0.5621, 0.9452, 0.574, 0.9452, 0.574, 0.9452, 0.5751, 0.9452, 0.5751, 0.9452, 0.5686, 0.9452, 0.5686, 0.9452, 0.5697, 0.9452, 0.5697, 0.9452, 0.5632, 0.9452, 0.5632, 0.9452, 0.5643, 0.9452, 0.5643, 0.9452, 0.5578, 0.9452, 0.5578, 0.9452, 0.5589, 0.9452, 0.5589, 0.9452, 0.5708, 0.9452, 0.5708, 0.9452, 0.5718, 0.9452, 0.5718, 0.9452, 0.5654, 0.9452, 0.5654, 0.9452, 0.5664, 0.9452, 0.5664, 0.9452, 0.56, 0.9452, 0.56, 0.9452, 0.5611, 0.9452, 0.5611, 0.9452, 0.5729, 0.9452, 0.5729, 0.9452, 0.574, 0.9452, 0.574, 0.9452, 0.5675, 0.9452, 0.5675, 0.9452, 0.5686, 0.9452, 0.5686, 0.9452, 0.5751, 0.9452, 0.5751, 0.9452, 0.5761, 0.9452, 0.5761, 0.9452, 0.5621, 0.9452, 0.5621, 0.9452, 0.5632, 0.9452, 0.5632, 0.9452, 0.5567, 0.9452, 0.5567, 0.9452, 0.5578, 0.9452, 0.5578, 0.9452, 0.5697, 0.9452, 0.5697, 0.9452, 0.5708, 0.9452, 0.5708, 0.9452, 0.5643, 0.9452, 0.5643, 0.9452, 0.5654, 0.9452, 0.5654, 0.9452, 0.5589, 0.9452, 0.5589, 0.9452, 0.56, 0.9452, 0.56, 0.9452, 0.5718, 0.9452, 0.5718, 0.9452, 0.5729, 0.9452, 0.5729, 0.9452, 0.5664, 0.9452, 0.5664, 0.9452, 0.5675, 0.9452, 0.5675, 0.9452, 0.5616, 0.9329, 0.5616, 0.9353, 0.5632, 0.9351, 0.5623, 0.9327, 0.5623, 0.9327, 0.5632, 0.9351, 0.5646, 0.9343, 0.563, 0.9324, 0.563, 0.9324, 0.5646, 0.9343, 0.5656, 0.933, 0.5635, 0.9318, 0.5635, 0.9318, 0.5656, 0.933, 0.5662, 0.9315, 0.5637, 0.9311, 0.5637, 0.9311, 0.5662, 0.9315, 0.5662, 0.9299, 0.5637, 0.9303, 0.5637, 0.9303, 0.5662, 0.9299, 0.5656, 0.9284, 0.5635, 0.9296, 0.5635, 0.9296, 0.5656, 0.9284, 0.5646, 0.9271, 0.563, 0.929, 0.563, 0.929, 0.5646, 0.9271, 0.5632, 0.9263, 0.5623, 0.9286, 0.5623, 0.9286, 0.5632, 0.9263, 0.5616, 0.926, 0.5616, 0.9285, 0.5616, 0.9285, 0.5616, 0.926, 0.56, 0.9263, 0.5608, 0.9286, 0.5608, 0.9286, 0.56, 0.9263, 0.5586, 0.9271, 0.5602, 0.929, 0.5602, 0.929, 0.5586, 0.9271, 0.5576, 0.9284, 0.5597, 0.9296, 0.5597, 0.9296, 0.5576, 0.9284, 0.557, 0.9299, 0.5594, 0.9303, 0.5594, 0.9303, 0.557, 0.9299, 0.557, 0.9315, 0.5594, 0.9311, 0.5594, 0.9311, 0.557, 0.9315, 0.5576, 0.933, 0.5597, 0.9318, 0.5597, 0.9318, 0.5576, 0.933, 0.5586, 0.9343, 0.5602, 0.9324, 0.5602, 0.9324, 0.5586, 0.9343, 0.56, 0.9351, 0.5608, 0.9327, 0.5608, 0.9327, 0.56, 0.9351, 0.5616, 0.9353, 0.5616, 0.9329, 0.5623, 0.9327, 0.563, 0.9324, 0.5635, 0.9318, 0.5637, 0.9311, 0.5637, 0.9303, 0.5635, 0.9296, 0.563, 0.929, 0.5623, 0.9286, 0.5616, 0.9285, 0.5608, 0.9286, 0.5602, 0.929, 0.5597, 0.9296, 0.5594, 0.9303, 0.5594, 0.9311, 0.5597, 0.9318, 0.5602, 0.9324, 0.5608, 0.9327, 0.5616, 0.9329, 0.5686, 0.9452, 0.5675, 0.9452, 0.5675, 0.9452, 0.5686, 0.9452, 0.5708, 0.9452, 0.5697, 0.9452, 0.5697, 0.9452, 0.5708, 0.9452, 0.5729, 0.9452, 0.5718, 0.9452, 0.5718, 0.9452, 0.5729, 0.9452, 0.5751, 0.9452, 0.574, 0.9452, 0.574, 0.9452, 0.5751, 0.9452, 0.5578, 0.9452, 0.5567, 0.9452, 0.5567, 0.9452, 0.5578, 0.9452, 0.56, 0.9452, 0.5589, 0.9452, 0.5589, 0.9452, 0.56, 0.9452, 0.5621, 0.9452, 0.5611, 0.9452, 0.5611, 0.9452, 0.5621, 0.9452, 0.5643, 0.9452, 0.5632, 0.9452, 0.5632, 0.9452, 0.5643, 0.9452, 0.5664, 0.9452, 0.5654, 0.9452, 0.5654, 0.9452, 0.5664, 0.9452, 0.5632, 0.9452, 0.5621, 0.9452, 0.5621, 0.9452, 0.5632, 0.9452, 0.5654, 0.9452, 0.5643, 0.9452, 0.5643, 0.9452, 0.5654, 0.9452, 0.5675, 0.9452, 0.5664, 0.9452, 0.5664, 0.9452, 0.5675, 0.9452, 0.5697, 0.9452, 0.5686, 0.9452, 0.5686, 0.9452, 0.5697, 0.9452, 0.5718, 0.9452, 0.5708, 0.9452, 0.5708, 0.9452, 0.5718, 0.9452, 0.574, 0.9452, 0.5729, 0.9452, 0.5729, 0.9452, 0.574, 0.9452, 0.5567, 0.9452, 0.5751, 0.9452, 0.5751, 0.9452, 0.5567, 0.9452, 0.5589, 0.9452, 0.5578, 0.9452, 0.5578, 0.9452, 0.5589, 0.9452, 0.5611, 0.9452, 0.56, 0.9452, 0.56, 0.9452, 0.5611, 0.9452, 0.5611, 0.9452, 0.56, 0.9452, 0.56, 0.9452, 0.5611, 0.9452, 0.5589, 0.9452, 0.5578, 0.9452, 0.5578, 0.9452, 0.5589, 0.9452, 0.5567, 0.9452, 0.5751, 0.9452, 0.5751, 0.9452, 0.5567, 0.9452, 0.574, 0.9452, 0.5729, 0.9452, 0.5729, 0.9452, 0.574, 0.9452, 0.5718, 0.9452, 0.5708, 0.9452, 0.5708, 0.9452, 0.5718, 0.9452, 0.5697, 0.9452, 0.5686, 0.9452, 0.5686, 0.9452, 0.5697, 0.9452, 0.5675, 0.9452, 0.5664, 0.9452, 0.5664, 0.9452, 0.5675, 0.9452, 0.5654, 0.9452, 0.5643, 0.9452, 0.5643, 0.9452, 0.5654, 0.9452, 0.5632, 0.9452, 0.5621, 0.9452, 0.5621, 0.9452, 0.5632, 0.9452, 0.5664, 0.9452, 0.5654, 0.9452, 0.5654, 0.9452, 0.5664, 0.9452, 0.5643, 0.9452, 0.5632, 0.9452, 0.5632, 0.9452, 0.5643, 0.9452, 0.5621, 0.9452, 0.5611, 0.9452, 0.5611, 0.9452, 0.5621, 0.9452, 0.56, 0.9452, 0.5589, 0.9452, 0.5589, 0.9452, 0.56, 0.9452, 0.5578, 0.9452, 0.5567, 0.9452, 0.5567, 0.9452, 0.5578, 0.9452, 0.5751, 0.9452, 0.574, 0.9452, 0.574, 0.9452, 0.5751, 0.9452, 0.5729, 0.9452, 0.5718, 0.9452, 0.5718, 0.9452, 0.5729, 0.9452, 0.5708, 0.9452, 0.5697, 0.9452, 0.5697, 0.9452, 0.5708, 0.9452, 0.5686, 0.9452, 0.5675, 0.9452, 0.5675, 0.9452, 0.5686, 0.9452])
me_cube_028.materials.append(mat_colorpalette)
me_cube_028.use_remesh_fix_poles = True
me_cube_028.use_remesh_preserve_attributes = False
me_cube_028.use_mirror_vertex_groups = False
me_cube_028.update()

# ---- objects
ob_vegetable_bell_pepper_green = bpy.data.objects.new('Vegetable_Bell_Pepper_Green', me_cube_028)

# ---- transforms, parenting, visibility, modifiers, constraints
ob_vegetable_bell_pepper_green.location = (0.0, 0.0, 0.0)
ob_vegetable_bell_pepper_green.scale = (0.1432, 0.1432, 0.08364)
ob_vegetable_bell_pepper_green.lineart.crease_threshold = 0.0

# ---- collection membership
col_collection.objects.link(ob_vegetable_bell_pepper_green)

# ---- scene / render settings (as saved in the file)
scene.frame_start = 1; scene.frame_end = 250; scene.frame_set(1)
scene.render.engine = 'BLENDER_EEVEE_NEXT'
scene.cycles.use_denoising = False
scene.cycles.samples = 128
scene.cycles.sampling_pattern = 'TABULATED_SOBOL'
scene.cycles.use_adaptive_sampling = False
scene.cycles.use_light_tree = False
scene.view_settings.view_transform = 'Filmic'
bpy.context.view_layer.update()

# ---- added for rendering (the .blend has no active camera and no usable light): camera, sun
cam_auto = bpy.data.cameras.new('AutoCamera')
cam_auto.lens = 50.0
cam_auto.sensor_width = 36.0
cam_auto.clip_end = 1000.0
ob_auto_camera = bpy.data.objects.new('AutoCamera', cam_auto)
scene.collection.objects.link(ob_auto_camera)
ob_auto_camera.location = (0.971394, -1.27844, 1.1575)
ob_auto_camera.rotation_euler = (1.09748, -7.21219e-08, 0.694738)
scene.camera = ob_auto_camera
light_auto_sun = bpy.data.lights.new('AutoSun', 'SUN')
light_auto_sun.energy = 3.0
light_auto_sun.angle = 0.0523599
ob_auto_sun = bpy.data.objects.new('AutoSun', light_auto_sun)
scene.collection.objects.link(ob_auto_sun)
ob_auto_sun.rotation_euler = (0.872665, 0.174533, 0.523599)
bpy.context.view_layer.update()
